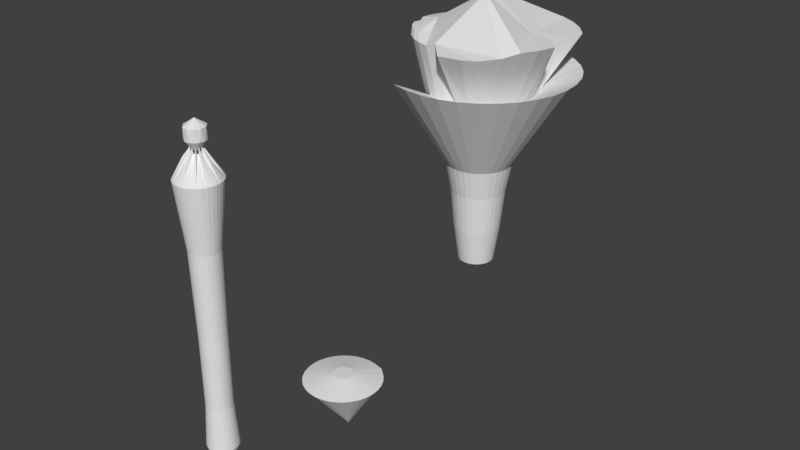 # Source: Relics.blend  (saved by Blender 2.79.0; exported with 4.5.12 LTS)
import bpy
from mathutils import Matrix  # noqa: F401  (used for matrix-valued properties, if any)

bpy.ops.wm.read_factory_settings(use_empty=True)
scene = bpy.context.scene
scene.name = 'Scene'

# ---- collections
col_collection_1 = bpy.data.collections.new('Collection 1'); scene.collection.children.link(col_collection_1)

# ---- world
world_world = bpy.data.worlds.new('World'); scene.world = world_world
world_world.color = (0.05088, 0.05088, 0.05088)
world_world.use_sun_shadow = False
world_world.sun_shadow_jitter_overblur = 0.0
world_world.cycles.sampling_method = 'MANUAL'

# ---- meshes
me_sphere_004 = bpy.data.meshes.new('Sphere.004')
me_sphere_004.from_pydata([(-0.03276, 0.7253, -4.197), (-0.07849, 0.7114, -4.197), (-0.1206, 0.6889, -4.197), (-0.1576, 0.6586, -4.197), (-0.1879, 0.6216, -4.197), (-0.2104, 0.5795, -4.197), (-0.2243, 0.5338, -4.197), (-0.229, 0.4862, -4.197), (-0.2243, 0.4387, -4.197), (-0.2104, 0.3929, -4.197), (-0.1879, 0.3508, -4.197), (-0.1576, 0.3138, -4.197), (-0.1206, 0.2835, -4.197), (-0.07849, 0.261, -4.197), (-0.03276, 0.2471, -4.197), (0.01479, 0.2424, -4.197), (0.06235, 0.2471, -4.197), (0.1081, 0.261, -4.197), (0.1502, 0.2835, -4.197), (0.1872, 0.3138, -4.197), (0.2175, 0.3508, -4.197), (0.24, 0.3929, -4.197), (0.2539, 0.4387, -4.197), (0.2586, 0.4862, -4.197), (0.2539, 0.5338, -4.197), (0.24, 0.5795, -4.197), (0.2175, 0.6216, -4.197), (0.1928, 0.6642, -4.195), (0.1414, 0.7058, -4.199), (0.06235, 0.7253, -4.197), (0.01479, 0.73, -4.197), (0.146, 0.4807, -5.551), (0.005022, 1.435, -4.352), (-0.1806, 1.416, -4.352), (-0.359, 1.362, -4.352), (-0.5235, 1.274, -4.352), (-0.6676, 1.156, -4.352), (-0.7859, 1.012, -4.352), (-0.8739, 0.8474, -4.352), (-0.928, 0.669, -4.352), (-0.9463, 0.4834, -4.352), (-0.928, 0.2978, -4.352), (-0.8739, 0.1193, -4.352), (-0.7859, -0.04512, -4.352), (-0.6676, -0.1893, -4.352), (-0.5235, -0.3076, -4.352), (-0.359, -0.3955, -4.352), (-0.1806, -0.4496, -4.352), (0.005022, -0.4679, -4.352), (0.1906, -0.4496, -4.352), (0.3691, -0.3955, -4.352), (0.5335, -0.3076, -4.352), (0.6777, -0.1893, -4.352), (0.796, -0.04512, -4.352), (0.8839, 0.1193, -4.352), (0.938, 0.2978, -4.352), (0.9563, 0.4834, -4.352), (0.938, 0.669, -4.352), (0.8839, 0.8474, -4.352), (0.796, 1.012, -4.352), (0.6777, 1.156, -4.352), (0.4339, 1.362, -4.352), (0.1906, 1.416, -4.352)], [], [(30, 29, 28, 27, 26, 25, 24, 23, 22, 21, 20, 19, 18, 17, 16, 15, 14, 13, 12, 11, 10, 9, 8, 7, 6, 5, 4, 3, 2, 1, 0), (15, 16, 49, 48), (14, 15, 48, 47), (13, 14, 47, 46), (12, 13, 46, 45), (11, 12, 45, 44), (10, 11, 44, 43), (16, 17, 50, 49), (17, 18, 51, 50), (18, 19, 52, 51), (19, 20, 53, 52), (20, 21, 54, 53), (21, 22, 55, 54), (22, 23, 56, 55), (23, 24, 57, 56), (24, 25, 58, 57), (25, 26, 59, 58), (26, 27, 60, 59), (9, 10, 43, 42), (8, 9, 42, 41), (7, 8, 41, 40), (6, 7, 40, 39), (6, 39, 38, 5), (4, 5, 38, 37), (4, 37, 36, 3), (3, 36, 35, 2), (2, 35, 34, 1), (1, 34, 33, 0), (0, 33, 32, 30), (30, 32, 62, 29), (29, 62, 61, 28), (60, 27, 28, 61), (31, 59, 60), (31, 58, 59), (31, 57, 58), (31, 56, 57), (31, 55, 56), (31, 54, 55), (31, 53, 54), (31, 52, 53), (31, 51, 52), (31, 50, 51), (31, 49, 50), (31, 48, 49), (31, 47, 48), (31, 46, 47), (31, 45, 46), (31, 44, 45), (31, 43, 44), (31, 42, 43), (31, 41, 42), (31, 40, 41), (31, 39, 40), (31, 38, 39), (31, 37, 38), (31, 36, 37), (31, 35, 36), (31, 34, 35), (31, 33, 34), (31, 32, 33), (31, 62, 32), (31, 61, 62), (61, 31, 60)])
_uv = me_sphere_004.uv_layers.new(name='UVMap')
_uv.uv.foreach_set('vector', [0.5084, 0.5724, 0.5044, 0.582, 0.4955, 0.5973, 0.4834, 0.6054, 0.473, 0.6078, 0.4628, 0.6099, 0.4524, 0.6099, 0.4421, 0.6078, 0.4325, 0.6038, 0.4239, 0.5981, 0.4165, 0.5907, 0.4107, 0.582, 0.4067, 0.5724, 0.4047, 0.5622, 0.4047, 0.5518, 0.4067, 0.5415, 0.4107, 0.5319, 0.4165, 0.5233, 0.4239, 0.5159, 0.4325, 0.5101, 0.4421, 0.5061, 0.4524, 0.5041, 0.4628, 0.5041, 0.473, 0.5061, 0.4826, 0.5101, 0.4913, 0.5159, 0.4987, 0.5233, 0.5044, 0.5319, 0.5084, 0.5415, 0.5105, 0.5518, 0.5105, 0.5622, 0.8195, 0.4848, 0.8084, 0.4838, 0.8095, 0.3257, 0.8486, 0.3259, 0.8304, 0.4877, 0.8195, 0.4848, 0.8486, 0.3259, 0.8909, 0.3278, 0.4736, 0.5007, 0.4628, 0.5036, 0.4047, 0.3438, 0.4463, 0.3413, 0.4848, 0.4997, 0.4736, 0.5007, 0.4463, 0.3413, 0.4851, 0.3402, 0.4959, 0.5007, 0.4848, 0.4997, 0.4851, 0.3402, 0.5242, 0.3404, 0.5068, 0.5036, 0.4959, 0.5007, 0.5242, 0.3404, 0.5664, 0.342, 0.8084, 0.4838, 0.7972, 0.4848, 0.7707, 0.3268, 0.8095, 0.3257, 0.7972, 0.4848, 0.7864, 0.4877, 0.7291, 0.3296, 0.7707, 0.3268, 0.3304, 0.4749, 0.3194, 0.4711, 0.3607, 0.3124, 0.4042, 0.3153, 0.3194, 0.4711, 0.3083, 0.4692, 0.3217, 0.3115, 0.3607, 0.3124, 0.3083, 0.4692, 0.297, 0.4692, 0.2841, 0.3119, 0.3217, 0.3115, 0.297, 0.4692, 0.2856, 0.471, 0.2453, 0.3139, 0.2841, 0.3119, 0.2856, 0.471, 0.2747, 0.4749, 0.2022, 0.3178, 0.2453, 0.3139, 0.644, 0.9672, 0.6331, 0.9651, 0.6475, 0.8096, 0.6884, 0.8113, 0.6331, 0.9651, 0.6221, 0.9652, 0.608, 0.8095, 0.6475, 0.8096, 0.6221, 0.9652, 0.6112, 0.9672, 0.5669, 0.8111, 0.608, 0.8095, 0.3074, 0.9595, 0.2967, 0.9549, 0.3226, 0.7982, 0.3646, 0.8011, 0.7845, 0.9978, 0.7739, 0.9998, 0.7291, 0.8401, 0.7701, 0.8386, 0.7955, 0.9978, 0.7845, 0.9978, 0.7701, 0.8386, 0.8096, 0.8384, 0.8062, 0.9998, 0.7955, 0.9978, 0.8096, 0.8384, 0.8508, 0.8398, 0.08468, 0.5077, 0.07369, 0.5115, 0.0002355, 0.3481, 0.04363, 0.3459, 0.08468, 0.5077, 0.04363, 0.3459, 0.08257, 0.3453, 0.09586, 0.5058, 0.1072, 0.5058, 0.09586, 0.5058, 0.08257, 0.3453, 0.1201, 0.3458, 0.1072, 0.5058, 0.1201, 0.3458, 0.1588, 0.3475, 0.1186, 0.5077, 0.1186, 0.5077, 0.1588, 0.3475, 0.2017, 0.3507, 0.1295, 0.5115, 0.6273, 0.4954, 0.5669, 0.3357, 0.6092, 0.334, 0.6382, 0.4925, 0.6382, 0.4925, 0.6092, 0.334, 0.6483, 0.3338, 0.6493, 0.4915, 0.6493, 0.4915, 0.6483, 0.3338, 0.6871, 0.3349, 0.6605, 0.4925, 0.6605, 0.4925, 0.6871, 0.3349, 0.7286, 0.3376, 0.6713, 0.4954, 0.2625, 0.9595, 0.2022, 0.7992, 0.2582, 0.7957, 0.281, 0.9536, 0.3226, 0.7982, 0.2967, 0.9549, 0.281, 0.9536, 0.2582, 0.7957, 0.314, 0.4754, 0.3646, 0.8011, 0.3226, 0.7982, 0.6374, 0.4959, 0.608, 0.8095, 0.5669, 0.8111, 0.6374, 0.4959, 0.6475, 0.8096, 0.608, 0.8095, 0.6374, 0.4959, 0.6884, 0.8113, 0.6475, 0.8096, 0.2866, 0.0002355, 0.2453, 0.3139, 0.2022, 0.3178, 0.2866, 0.0002355, 0.2841, 0.3119, 0.2453, 0.3139, 0.2866, 0.0002355, 0.3217, 0.3115, 0.2841, 0.3119, 0.2866, 0.0002355, 0.3607, 0.3124, 0.3217, 0.3115, 0.2866, 0.0002355, 0.4042, 0.3153, 0.3607, 0.3124, 0.7781, 0.0002355, 0.7707, 0.3268, 0.7291, 0.3296, 0.7781, 0.0002355, 0.8095, 0.3257, 0.7707, 0.3268, 0.7781, 0.0002355, 0.8486, 0.3259, 0.8095, 0.3257, 0.7781, 0.0002355, 0.8909, 0.3278, 0.8486, 0.3259, 0.4573, 0.0002355, 0.4463, 0.3413, 0.4047, 0.3438, 0.4573, 0.0002355, 0.4851, 0.3402, 0.4463, 0.3413, 0.4573, 0.0002355, 0.5242, 0.3404, 0.4851, 0.3402, 0.4573, 0.0002355, 0.5664, 0.342, 0.5242, 0.3404, 0.7798, 0.4882, 0.7701, 0.8386, 0.7291, 0.8401, 0.7798, 0.4882, 0.8096, 0.8384, 0.7701, 0.8386, 0.7798, 0.4882, 0.8508, 0.8398, 0.8096, 0.8384, 0.1186, 0.0002355, 0.04363, 0.3459, 0.0002355, 0.3481, 0.1186, 0.0002355, 0.08257, 0.3453, 0.04363, 0.3459, 0.1186, 0.0002355, 0.1201, 0.3458, 0.08257, 0.3453, 0.1186, 0.0002355, 0.1588, 0.3475, 0.1201, 0.3458, 0.1186, 0.0002355, 0.2017, 0.3507, 0.1588, 0.3475, 0.6799, 0.0002355, 0.6092, 0.334, 0.5669, 0.3357, 0.6799, 0.0002355, 0.6483, 0.3338, 0.6092, 0.334, 0.6799, 0.0002355, 0.6871, 0.3349, 0.6483, 0.3338, 0.6799, 0.0002355, 0.7286, 0.3376, 0.6871, 0.3349, 0.314, 0.4754, 0.2582, 0.7957, 0.2022, 0.7992, 0.2582, 0.7957, 0.314, 0.4754, 0.3226, 0.7982])
me_sphere_004.use_remesh_preserve_volume = False
me_sphere_004.use_remesh_preserve_attributes = False
me_sphere_004.use_mirror_vertex_groups = False
me_sphere_004.update()
me_sphere_003 = bpy.data.meshes.new('Sphere.003')
me_sphere_003.from_pydata([(0.05353, -4.496, 3.762), (0.09669, -4.509, 3.501), (0.1365, -4.53, 3.762), (0.1713, -4.559, 3.501), (0.1999, -4.594, 3.501), (0.2212, -4.633, 3.762), (0.2343, -4.677, 3.501), (0.2387, -4.721, 3.501), (0.2343, -4.766, 3.762), (0.2212, -4.81, 3.501), (0.1999, -4.849, 3.501), (0.1713, -4.884, 3.762), (0.1365, -4.913, 3.501), (0.09669, -4.934, 3.501), (0.05353, -4.947, 3.762), (0.008649, -4.952, 3.501), (-0.03623, -4.947, 3.501), (-0.07939, -4.934, 3.762), (-0.154, -4.884, 3.501), (-0.1826, -4.849, 3.501), (-0.2039, -4.81, 3.762), (-0.217, -4.766, 3.501), (-0.2214, -4.721, 3.501), (-0.217, -4.677, 3.762), (-0.2039, -4.633, 3.501), (-0.1826, -4.594, 3.501), (-0.154, -4.559, 3.762), (-0.1192, -4.53, 3.501), (-0.07939, -4.509, 3.501), (-0.03623, -4.496, 3.762), (0.008649, -4.491, 3.501), (0.0002423, -4.711, 3.909), (0.008649, -4.727, 3.202)], [], [(31, 14, 11), (31, 11, 8), (31, 8, 5), (31, 5, 2), (31, 2, 0), (31, 0, 29), (31, 29, 26), (31, 26, 23), (31, 23, 20), (31, 20, 17), (31, 17, 14), (21, 20, 23, 22), (18, 17, 20, 19), (15, 14, 17, 16), (12, 11, 14, 13), (9, 8, 11, 10), (6, 5, 8, 7), (2, 5, 4, 3), (1, 0, 2), (30, 29, 0), (27, 26, 29, 28), (24, 23, 26, 25), (32, 1, 30), (32, 30, 28), (28, 32, 27), (32, 25, 27), (24, 25, 32), (32, 22, 24), (21, 22, 32), (32, 19, 21), (18, 19, 32), (32, 16, 18), (15, 16, 32), (32, 13, 15), (12, 13, 32), (32, 10, 12), (9, 10, 32), (32, 7, 9), (7, 32, 6), (32, 4, 6), (32, 3, 1), (3, 4, 32), (17, 18, 16), (14, 15, 13), (11, 12, 10), (8, 9, 7), (4, 5, 6), (2, 3, 1), (1, 30, 0), (28, 29, 30), (26, 27, 25), (23, 24, 22), (20, 21, 19)])
_uv = me_sphere_003.uv_layers.new(name='UVMap')
_uv.uv.foreach_set('vector', [0.4563, 0.2163, 0.5573, 0.0216, 0.6357, 0.08867, 0.4563, 0.2163, 0.6357, 0.08867, 0.6722, 0.1852, 0.8373, 0.497, 0.6568, 0.3746, 0.7361, 0.3086, 0.8373, 0.497, 0.7361, 0.3086, 0.8373, 0.2883, 0.1416, 0.4978, 0.3104, 0.6205, 0.2587, 0.6668, 0.1416, 0.4978, 0.2587, 0.6668, 0.1949, 0.6941, 0.1416, 0.4978, 0.1949, 0.6941, 0.09176, 0.6941, 0.1416, 0.4978, 0.09176, 0.6941, 0.0004262, 0.6461, 0.9087, 0.2096, 0.81, 0.03031, 0.9087, 0.0004262, 0.2096, 0.8257, 0.0004262, 0.8257, 0.03781, 0.6949, 0.4563, 0.2163, 0.4563, 0.0004262, 0.5573, 0.0216, 0.8601, 0.4979, 0.8943, 0.6993, 0.7911, 0.6993, 0.8253, 0.4979, 0.7411, 0.0004262, 0.8091, 0.2022, 0.6731, 0.2022, 0.7062, 0.0005985, 0.4144, 0.2953, 0.4495, 0.4965, 0.3464, 0.497, 0.3795, 0.2955, 0.5186, 0.2951, 0.5527, 0.4965, 0.4495, 0.4965, 0.4837, 0.2951, 0.6228, 0.2955, 0.6559, 0.497, 0.5527, 0.4965, 0.5879, 0.2953, 0.4149, 0.4979, 0.4495, 0.6992, 0.3464, 0.6994, 0.38, 0.498, 0.5527, 0.6994, 0.4495, 0.6992, 0.4842, 0.4979, 0.5191, 0.498, 0.3114, 0.4965, 0.2762, 0.2953, 0.3455, 0.2951, 0.2421, 0.4967, 0.2068, 0.2955, 0.2762, 0.2953, 0.1379, 0.497, 0.1036, 0.2956, 0.2068, 0.2955, 0.1727, 0.4969, 0.03369, 0.4967, 0.0004262, 0.2951, 0.1036, 0.2956, 0.06854, 0.4968, 0.2379, 0.0004262, 0.2379, 0.2943, 0.169, 0.2863, 0.2379, 0.0004262, 0.169, 0.2863, 0.1041, 0.262, 0.1041, 0.262, 0.2379, 0.0004262, 0.07417, 0.2441, 0.2379, 0.0004262, 0.02205, 0.1984, 0.07417, 0.2441, 0.0004262, 0.171, 0.02205, 0.1984, 0.2379, 0.0004262, 0.9485, 0.0004262, 0.9789, 0.2903, 0.9096, 0.2903, 0.5206, 0.9909, 0.4858, 0.9909, 0.5074, 0.7003, 0.385, 0.7003, 0.4157, 0.9886, 0.3464, 0.9886, 0.9996, 0.7853, 0.9648, 0.7878, 0.9648, 0.4979, 0.6889, 0.4979, 0.7903, 0.7683, 0.6889, 0.7874, 0.2735, 0.2871, 0.2388, 0.2893, 0.2388, 0.0004262, 0.2388, 0.0004262, 0.3409, 0.2708, 0.2735, 0.2871, 0.3728, 0.2567, 0.3409, 0.2708, 0.2388, 0.0004262, 0.2388, 0.0004262, 0.4304, 0.218, 0.3728, 0.2567, 0.4554, 0.1938, 0.4304, 0.218, 0.2388, 0.0004262, 0.8216, 0.7001, 0.8605, 0.9889, 0.7911, 0.9889, 0.5536, 0.7893, 0.5536, 0.4979, 0.5884, 0.7877, 0.5536, 0.4979, 0.656, 0.7723, 0.5884, 0.7877, 0.8952, 0.4979, 0.964, 0.783, 0.8952, 0.7917, 0.688, 0.7585, 0.656, 0.7723, 0.5536, 0.4979, 0.2795, 0.8963, 0.2105, 0.6949, 0.3136, 0.6949, 0.4495, 0.4965, 0.4144, 0.2953, 0.4837, 0.2951, 0.5527, 0.4965, 0.5186, 0.2951, 0.5879, 0.2953, 0.6889, 0.9926, 0.6889, 0.7883, 0.7572, 0.8001, 0.4842, 0.4979, 0.4495, 0.6992, 0.4149, 0.4979, 0.9065, 0.4926, 0.8382, 0.3001, 0.9065, 0.2883, 0.3114, 0.4965, 0.2421, 0.4967, 0.2762, 0.2953, 0.1727, 0.4969, 0.2068, 0.2955, 0.2421, 0.4967, 0.1036, 0.2956, 0.1379, 0.497, 0.06854, 0.4968, 0.4849, 0.9046, 0.4166, 0.7121, 0.4849, 0.7003, 0.9779, 0.4954, 0.9096, 0.3029, 0.9779, 0.2911])
me_sphere_003.use_remesh_preserve_volume = False
me_sphere_003.use_remesh_preserve_attributes = False
me_sphere_003.use_mirror_vertex_groups = False
me_sphere_003.update()
me_sphere_002 = bpy.data.meshes.new('Sphere.002')
me_sphere_002.from_pydata([(0.0662, -4.398, 1.243), (0.08296, -4.36, -3.342), (0.1299, -4.417, 1.243), (0.1503, -4.38, -3.342), (0.1885, -4.448, 1.243), (0.2124, -4.413, -3.342), (0.24, -4.491, 1.243), (0.2668, -4.458, -3.342), (0.2822, -4.542, 1.243), (0.3114, -4.512, -3.342), (0.3135, -4.601, 1.243), (0.3446, -4.574, -3.342), (0.3328, -4.664, 1.243), (0.365, -4.642, -3.342), (0.3393, -4.731, 1.243), (0.3719, -4.712, -3.342), (0.3328, -4.797, 1.243), (0.365, -4.782, -3.342), (0.3135, -4.86, 1.243), (0.3446, -4.849, -3.342), (0.2822, -4.919, 1.243), (0.3114, -4.911, -3.342), (0.24, -4.97, 1.243), (0.2668, -4.966, -3.342), (0.1885, -5.013, 1.243), (0.2124, -5.01, -3.342), (-1.589e-07, -4.731, -4.43), (0.1299, -5.044, 1.243), (0.1503, -5.043, -3.342), (0.0662, -5.063, 1.243), (0.08296, -5.064, -3.342), (5.932e-08, -5.07, 1.243), (0.01292, -5.071, -3.342), (-0.0662, -5.063, 1.243), (-0.05713, -5.064, -3.342), (-0.1299, -5.044, 1.243), (-0.1245, -5.043, -3.342), (-0.1885, -5.013, 1.243), (-0.1865, -5.01, -3.342), (-0.24, -4.97, 1.243), (-0.241, -4.966, -3.342), (-0.2822, -4.919, 1.243), (-0.2856, -4.911, -3.342), (-0.3135, -4.86, 1.243), (-0.3188, -4.849, -3.342), (-0.3328, -4.797, 1.243), (-0.3392, -4.782, -3.342), (-0.3393, -4.731, 1.243), (-0.3461, -4.712, -3.342), (-0.3328, -4.664, 1.243), (-0.3392, -4.642, -3.342), (-0.3135, -4.601, 1.243), (-0.3188, -4.574, -3.342), (-0.2822, -4.542, 1.243), (-0.2856, -4.512, -3.342), (-0.24, -4.491, 1.243), (-0.241, -4.458, -3.342), (-0.1885, -4.448, 1.243), (-0.1865, -4.413, -3.342), (-0.1299, -4.417, 1.243), (-0.1245, -4.38, -3.342), (-0.0662, -4.398, 1.243), (-0.05713, -4.36, -3.342), (1.254e-07, -4.391, 1.243), (0.01292, -4.353, -3.342), (0.09842, -4.236, 2.724), (0.1931, -4.264, 2.724), (0.2803, -4.311, 2.724), (0.3567, -4.374, 2.724), (0.4195, -4.45, 2.724), (0.4661, -4.537, 2.724), (0.4948, -4.632, 2.724), (0.5045, -4.731, 2.724), (0.4948, -4.829, 2.724), (0.4661, -4.924, 2.724), (0.4195, -5.011, 2.724), (0.3567, -5.087, 2.724), (0.2803, -5.15, 2.724), (0.1931, -5.197, 2.724), (0.09842, -5.225, 2.724), (2.856e-08, -5.235, 2.724), (-0.09842, -5.225, 2.724), (-0.1931, -5.197, 2.724), (-0.2803, -5.15, 2.724), (-0.3567, -5.087, 2.724), (-0.4195, -5.011, 2.724), (-0.4661, -4.924, 2.724), (-0.4948, -4.829, 2.724), (-0.5045, -4.731, 2.724), (-0.4948, -4.632, 2.724), (-0.4661, -4.537, 2.724), (-0.4195, -4.45, 2.724), (-0.3567, -4.374, 2.724), (-0.2803, -4.311, 2.724), (-0.1931, -4.264, 2.724), (-0.09842, -4.236, 2.724), (1.268e-07, -4.226, 2.724), (0.025, -4.614, 3.372), (0.04658, -4.62, 3.242), (0.06647, -4.631, 3.372), (0.0839, -4.645, 3.242), (0.0982, -4.663, 3.242), (0.1088, -4.683, 3.372), (0.1154, -4.704, 3.242), (0.1176, -4.727, 3.242), (0.1154, -4.749, 3.372), (0.1088, -4.771, 3.242), (0.0982, -4.791, 3.242), (0.0839, -4.808, 3.372), (0.06647, -4.822, 3.242), (0.04658, -4.833, 3.242), (0.025, -4.839, 3.372), (0.002565, -4.842, 3.242), (-0.01987, -4.839, 3.242), (-0.04145, -4.833, 3.372), (-0.1434, -4.945, 3.184), (-0.07877, -4.808, 3.242), (-0.09307, -4.791, 3.242), (-0.1037, -4.771, 3.372), (-0.1102, -4.749, 3.242), (-0.1125, -4.727, 3.242), (-0.1102, -4.704, 3.372), (-0.1037, -4.683, 3.242), (-0.09307, -4.663, 3.242), (-0.07877, -4.645, 3.372), (-0.06134, -4.631, 3.242), (-0.04145, -4.62, 3.242), (-0.01987, -4.614, 3.372), (0.002565, -4.612, 3.242), (0.0653, -4.425, -0.6786), (0.1219, -4.442, -0.6786), (0.174, -4.47, -0.6786), (0.2197, -4.508, -0.6786), (0.2572, -4.554, -0.6786), (0.2851, -4.606, -0.6786), (0.3023, -4.662, -0.6786), (0.3081, -4.721, -0.6786), (0.3023, -4.78, -0.6786), (0.2851, -4.837, -0.6786), (0.2572, -4.889, -0.6786), (0.2197, -4.934, -0.6786), (0.174, -4.972, -0.6786), (0.1219, -5.0, -0.6786), (0.0653, -5.017, -0.6786), (0.006458, -5.023, -0.6786), (-0.05239, -5.017, -0.6786), (-0.109, -5.0, -0.6786), (-0.1611, -4.972, -0.6786), (-0.2068, -4.934, -0.6786), (-0.2443, -4.889, -0.6786), (-0.2722, -4.837, -0.6786), (-0.2894, -4.78, -0.6786), (-0.2952, -4.721, -0.6786), (-0.2894, -4.662, -0.6786), (-0.2722, -4.606, -0.6786), (-0.2443, -4.554, -0.6786), (-0.2068, -4.508, -0.6786), (-0.1611, -4.47, -0.6786), (-0.109, -4.442, -0.6786), (-0.05239, -4.425, -0.6786), (0.006458, -4.419, -0.6786), (0.06744, -4.426, -2.352), (0.123, -4.443, -2.352), (0.1741, -4.47, -2.352), (0.219, -4.507, -2.352), (0.2558, -4.552, -2.352), (0.2832, -4.603, -2.352), (0.3, -4.659, -2.352), (0.3057, -4.716, -2.352), (0.3, -4.774, -2.352), (0.2832, -4.83, -2.352), (0.2558, -4.881, -2.352), (0.219, -4.926, -2.352), (0.1741, -4.963, -2.352), (0.123, -4.99, -2.352), (0.06744, -5.007, -2.352), (0.009688, -5.012, -2.352), (-0.04806, -5.007, -2.352), (-0.1036, -4.99, -2.352), (-0.1548, -4.963, -2.352), (-0.1996, -4.926, -2.352), (-0.2364, -4.881, -2.352), (-0.2638, -4.83, -2.352), (-0.2806, -4.774, -2.352), (-0.2863, -4.716, -2.352), (-0.2806, -4.659, -2.352), (-0.2638, -4.603, -2.352), (-0.2364, -4.552, -2.352), (-0.1996, -4.507, -2.352), (-0.1548, -4.47, -2.352), (-0.1036, -4.443, -2.352), (-0.04806, -4.426, -2.352), (0.009688, -4.42, -2.352)], [], [(160, 63, 0, 129), (26, 64, 1), (129, 0, 2, 130), (26, 1, 3), (130, 2, 4, 131), (26, 3, 5), (131, 4, 6, 132), (26, 5, 7), (132, 6, 8, 133), (26, 7, 9), (133, 8, 10, 134), (26, 9, 11), (134, 10, 12, 135), (26, 11, 13), (135, 12, 14, 136), (26, 13, 15), (136, 14, 16, 137), (26, 15, 17), (26, 17, 19), (137, 16, 18, 138), (138, 18, 20, 139), (26, 19, 21), (139, 20, 22, 140), (26, 21, 23), (140, 22, 24, 141), (26, 23, 25), (141, 24, 27, 142), (26, 25, 28), (142, 27, 29, 143), (26, 28, 30), (143, 29, 31, 144), (26, 30, 32), (144, 31, 33, 145), (26, 32, 34), (145, 33, 35, 146), (26, 34, 36), (146, 35, 37, 147), (26, 36, 38), (147, 37, 39, 148), (26, 38, 40), (26, 40, 42), (148, 39, 41, 149), (149, 41, 43, 150), (26, 42, 44), (26, 44, 46), (150, 43, 45, 151), (151, 45, 47, 152), (26, 46, 48), (152, 47, 49, 153), (26, 48, 50), (153, 49, 51, 154), (26, 50, 52), (154, 51, 53, 155), (26, 52, 54), (155, 53, 55, 156), (26, 54, 56), (156, 55, 57, 157), (26, 56, 58), (157, 57, 59, 158), (26, 58, 60), (158, 59, 61, 159), (26, 60, 62), (159, 61, 63, 160), (26, 62, 64), (41, 39, 84, 85), (59, 57, 93, 94), (14, 12, 71, 72), (33, 31, 80, 81), (51, 49, 89, 90), (6, 4, 67, 68), (24, 22, 76, 77), (43, 41, 85, 86), (61, 59, 94, 95), (16, 14, 72, 73), (35, 33, 81, 82), (53, 51, 90, 91), (8, 6, 68, 69), (27, 24, 77, 78), (45, 43, 86, 87), (63, 61, 95, 96), (18, 16, 73, 74), (55, 53, 91, 92), (37, 35, 82, 83), (10, 8, 69, 70), (29, 27, 78, 79), (47, 45, 87, 88), (2, 0, 65, 66), (20, 18, 74, 75), (39, 37, 83, 84), (57, 55, 92, 93), (12, 10, 70, 71), (0, 63, 96, 65), (31, 29, 79, 80), (49, 47, 88, 89), (4, 2, 66, 67), (22, 20, 75, 76), (92, 91, 123, 124), (79, 78, 110, 111), (66, 65, 97, 98), (93, 92, 124, 125), (80, 79, 111, 112), (67, 66, 98, 99), (94, 93, 125, 126), (81, 80, 112, 113), (68, 67, 99, 100), (95, 94, 126, 127), (82, 81, 113, 114), (69, 68, 100, 101), (96, 95, 127, 128), (83, 82, 114, 115), (70, 69, 101, 102), (65, 96, 128, 97), (84, 83, 115, 116), (71, 70, 102, 103), (85, 84, 116, 117), (72, 71, 103, 104), (86, 85, 117, 118), (73, 72, 104, 105), (87, 86, 118, 119), (74, 73, 105, 106), (88, 87, 119, 120), (75, 74, 106, 107), (89, 88, 120, 121), (76, 75, 107, 108), (90, 89, 121, 122), (77, 76, 108, 109), (91, 90, 122, 123), (78, 77, 109, 110), (114, 116, 115), (191, 159, 160, 192), (190, 158, 159, 191), (189, 157, 158, 190), (188, 156, 157, 189), (187, 155, 156, 188), (186, 154, 155, 187), (185, 153, 154, 186), (184, 152, 153, 185), (183, 151, 152, 184), (182, 150, 151, 183), (181, 149, 150, 182), (180, 148, 149, 181), (179, 147, 148, 180), (178, 146, 147, 179), (177, 145, 146, 178), (176, 144, 145, 177), (175, 143, 144, 176), (174, 142, 143, 175), (173, 141, 142, 174), (172, 140, 141, 173), (171, 139, 140, 172), (170, 138, 139, 171), (169, 137, 138, 170), (168, 136, 137, 169), (167, 135, 136, 168), (166, 134, 135, 167), (165, 133, 134, 166), (164, 132, 133, 165), (163, 131, 132, 164), (162, 130, 131, 163), (161, 129, 130, 162), (192, 160, 129, 161), (21, 19, 170, 171), (19, 17, 169, 170), (25, 23, 172, 173), (23, 21, 171, 172), (28, 25, 173, 174), (30, 28, 174, 175), (32, 30, 175, 176), (34, 32, 176, 177), (36, 34, 177, 178), (38, 36, 178, 179), (40, 38, 179, 180), (42, 40, 180, 181), (44, 42, 181, 182), (46, 44, 182, 183), (48, 46, 183, 184), (50, 48, 184, 185), (52, 50, 185, 186), (17, 15, 168, 169), (15, 13, 167, 168), (13, 11, 166, 167), (11, 9, 165, 166), (9, 7, 164, 165), (7, 5, 163, 164), (5, 3, 162, 163), (3, 1, 161, 162), (1, 64, 192, 161), (64, 62, 191, 192), (62, 60, 190, 191), (60, 58, 189, 190), (58, 56, 188, 189), (56, 54, 187, 188), (54, 52, 186, 187)])
_uv = me_sphere_002.uv_layers.new(name='UVMap')
_uv.uv.foreach_set('vector', [0.9103, 0.000528, 0.9133, 0.3948, 0.8996, 0.3949, 0.8981, 0.0005615, 0.2295, 0.3092, 0.2726, 0.5416, 0.2583, 0.5439, 0.8981, 0.0005615, 0.8996, 0.3949, 0.886, 0.3949, 0.886, 0.0005612, 0.2295, 0.3092, 0.2583, 0.5439, 0.2439, 0.5453, 0.886, 0.0005612, 0.886, 0.3949, 0.8723, 0.3948, 0.8739, 0.0005281, 0.2295, 0.3092, 0.2439, 0.5453, 0.2295, 0.5458, 0.8071, 0.000528, 0.8093, 0.3948, 0.7957, 0.3949, 0.795, 0.0005782, 0.9714, 0.000528, 0.9714, 0.2371, 0.957, 0.2367, 0.795, 0.0005782, 0.7957, 0.3949, 0.782, 0.3949, 0.7829, 0.0005955, 0.9714, 0.000528, 0.957, 0.2367, 0.9426, 0.2353, 0.7829, 0.0005955, 0.782, 0.3949, 0.7684, 0.3949, 0.7707, 0.0005792, 0.9714, 0.000528, 0.9426, 0.2353, 0.9284, 0.2329, 0.7707, 0.0005792, 0.7684, 0.3949, 0.7547, 0.3948, 0.7586, 0.0005281, 0.9714, 0.000528, 0.9284, 0.2329, 0.9143, 0.2297, 0.4755, 0.0005282, 0.4787, 0.3948, 0.465, 0.395, 0.4634, 0.0006572, 0.382, 0.3963, 0.382, 0.6325, 0.3676, 0.6319, 0.4634, 0.0006572, 0.465, 0.395, 0.4514, 0.3951, 0.4512, 0.0007474, 0.382, 0.3963, 0.3676, 0.6319, 0.3533, 0.6303, 0.382, 0.3963, 0.3533, 0.6303, 0.339, 0.6278, 0.4512, 0.0007474, 0.4514, 0.3951, 0.4377, 0.3951, 0.4391, 0.0007966, 0.4391, 0.0007966, 0.4377, 0.3951, 0.4241, 0.3952, 0.427, 0.000802, 0.382, 0.3963, 0.339, 0.6278, 0.325, 0.6245, 0.427, 0.000802, 0.4241, 0.3952, 0.4104, 0.3951, 0.4148, 0.0007609, 0.382, 0.3963, 0.325, 0.6245, 0.3112, 0.6203, 0.4148, 0.0007609, 0.4104, 0.3951, 0.3967, 0.395, 0.4027, 0.0006704, 0.382, 0.3963, 0.3112, 0.6203, 0.2976, 0.6152, 0.4027, 0.0006704, 0.3967, 0.395, 0.3831, 0.3948, 0.3906, 0.000528, 0.382, 0.3963, 0.2976, 0.6152, 0.2844, 0.6094, 0.3774, 0.000528, 0.382, 0.3949, 0.3684, 0.3951, 0.3653, 0.0007042, 0.6854, 0.3961, 0.7836, 0.6089, 0.7702, 0.6144, 0.3653, 0.0007042, 0.3684, 0.3951, 0.3547, 0.3952, 0.3531, 0.0008238, 0.6854, 0.3961, 0.7702, 0.6144, 0.7565, 0.619, 0.3531, 0.0008238, 0.3547, 0.3952, 0.3411, 0.3953, 0.341, 0.0008851, 0.6854, 0.3961, 0.7565, 0.619, 0.7426, 0.6228, 0.341, 0.0008851, 0.3411, 0.3953, 0.3274, 0.3953, 0.3289, 0.0008867, 0.6854, 0.3961, 0.7426, 0.6228, 0.7285, 0.6258, 0.3289, 0.0008867, 0.3274, 0.3953, 0.3138, 0.3952, 0.3167, 0.0008279, 0.6854, 0.3961, 0.7285, 0.6258, 0.7142, 0.628, 0.3167, 0.0008279, 0.3138, 0.3952, 0.3001, 0.3951, 0.3046, 0.0007083, 0.6854, 0.3961, 0.7142, 0.628, 0.6998, 0.6294, 0.6854, 0.3961, 0.6998, 0.6294, 0.6854, 0.6299, 0.3046, 0.0007083, 0.3001, 0.3951, 0.2865, 0.3949, 0.2925, 0.000528, 0.7481, 0.000528, 0.7537, 0.3949, 0.74, 0.395, 0.736, 0.0006412, 0.9176, 0.3961, 0.9176, 0.6299, 0.9032, 0.6296, 0.9176, 0.3961, 0.9032, 0.6296, 0.8888, 0.6284, 0.736, 0.0006412, 0.74, 0.395, 0.7264, 0.3951, 0.7239, 0.000696, 0.7239, 0.000696, 0.7264, 0.3951, 0.7127, 0.3951, 0.7117, 0.0006939, 0.9176, 0.3961, 0.8888, 0.6284, 0.8745, 0.6264, 0.7117, 0.0006939, 0.7127, 0.3951, 0.6991, 0.395, 0.6996, 0.0006371, 0.9176, 0.3961, 0.8745, 0.6264, 0.8603, 0.6236, 0.6996, 0.0006371, 0.6991, 0.395, 0.6854, 0.3949, 0.6875, 0.000528, 0.9176, 0.3961, 0.8603, 0.6236, 0.8464, 0.6199, 0.6777, 0.000528, 0.6843, 0.3948, 0.6707, 0.395, 0.6656, 0.0006363, 0.000528, 0.6538, 0.08495, 0.8729, 0.07142, 0.8779, 0.6656, 0.0006363, 0.6707, 0.395, 0.657, 0.395, 0.6535, 0.0006978, 0.000528, 0.6538, 0.07142, 0.8779, 0.0576, 0.8821, 0.6535, 0.0006978, 0.657, 0.395, 0.6434, 0.3951, 0.6413, 0.0007152, 0.000528, 0.6538, 0.0576, 0.8821, 0.04355, 0.8855, 0.6413, 0.0007152, 0.6434, 0.3951, 0.6297, 0.395, 0.6292, 0.000691, 0.000528, 0.6538, 0.04355, 0.8855, 0.02932, 0.8879, 0.6292, 0.000691, 0.6297, 0.395, 0.6161, 0.395, 0.6171, 0.0006279, 0.000528, 0.6538, 0.02932, 0.8879, 0.01496, 0.8895, 0.6171, 0.0006279, 0.6161, 0.395, 0.6024, 0.3948, 0.6049, 0.000528, 0.000528, 0.6538, 0.01496, 0.8895, 0.000528, 0.8901, 0.02376, 0.000528, 0.03738, 0.001417, 0.02078, 0.3068, 0.000528, 0.3055, 0.5269, 0.001714, 0.5405, 0.001862, 0.5405, 0.3077, 0.5203, 0.3075, 0.2486, 0.001418, 0.2622, 0.0005298, 0.2854, 0.3055, 0.2652, 0.3068, 0.07832, 0.002306, 0.09196, 0.00201, 0.1019, 0.3077, 0.08164, 0.3081, 0.4963, 0.3088, 0.5099, 0.3094, 0.5, 0.6151, 0.4797, 0.6142, 0.4373, 0.3967, 0.451, 0.3962, 0.4643, 0.7018, 0.444, 0.7024, 0.1804, 0.001417, 0.194, 0.00201, 0.184, 0.3077, 0.1638, 0.3068, 0.5509, 0.3094, 0.5645, 0.3088, 0.5811, 0.6142, 0.5609, 0.6151, 0.5133, 0.001269, 0.5269, 0.001714, 0.5203, 0.3075, 0.5, 0.3068, 0.235, 0.002011, 0.2486, 0.001418, 0.2652, 0.3068, 0.2449, 0.3077, 0.06467, 0.002306, 0.07832, 0.002306, 0.08164, 0.3081, 0.06134, 0.3081, 0.5678, 0.001269, 0.5815, 0.000528, 0.6014, 0.3057, 0.5811, 0.3068, 0.4237, 0.3968, 0.4373, 0.3967, 0.444, 0.7024, 0.4237, 0.7027, 0.1667, 0.000528, 0.1804, 0.001417, 0.1638, 0.3068, 0.1435, 0.3055, 0.5372, 0.3097, 0.5509, 0.3094, 0.5609, 0.6151, 0.5406, 0.6155, 0.4996, 0.000528, 0.5133, 0.001269, 0.5, 0.3068, 0.4797, 0.3057, 0.2213, 0.002307, 0.235, 0.002011, 0.2449, 0.3077, 0.2246, 0.3081, 0.5542, 0.001714, 0.5678, 0.001269, 0.5811, 0.3068, 0.5608, 0.3075, 0.05102, 0.00201, 0.06467, 0.002306, 0.06134, 0.3081, 0.04105, 0.3077, 0.41, 0.3967, 0.4237, 0.3968, 0.4237, 0.7027, 0.4034, 0.7024, 0.1056, 0.001417, 0.1192, 0.000528, 0.1425, 0.3055, 0.1222, 0.3068, 0.5236, 0.3097, 0.5372, 0.3097, 0.5406, 0.6155, 0.5203, 0.6155, 0.834, 0.0008245, 0.8476, 0.0008245, 0.851, 0.3067, 0.8307, 0.3067, 0.2077, 0.002307, 0.2213, 0.002307, 0.2246, 0.3081, 0.2043, 0.3081, 0.03738, 0.001417, 0.05102, 0.00201, 0.04105, 0.3077, 0.02078, 0.3068, 0.5405, 0.001862, 0.5542, 0.001714, 0.5608, 0.3075, 0.5405, 0.3077, 0.3964, 0.3962, 0.41, 0.3967, 0.4034, 0.7024, 0.3831, 0.7018, 0.8476, 0.0008245, 0.8613, 0.000528, 0.8712, 0.3062, 0.851, 0.3067, 0.09196, 0.00201, 0.1056, 0.001417, 0.1222, 0.3068, 0.1019, 0.3077, 0.5099, 0.3094, 0.5236, 0.3097, 0.5203, 0.6155, 0.5, 0.6151, 0.8203, 0.000528, 0.834, 0.0008245, 0.8307, 0.3067, 0.8104, 0.3062, 0.194, 0.00201, 0.2077, 0.002307, 0.2043, 0.3081, 0.184, 0.3077, 0.8655, 0.743, 0.8857, 0.7447, 0.8662, 0.8762, 0.8491, 0.8972, 0.3622, 0.6408, 0.382, 0.6448, 0.3486, 0.7738, 0.3291, 0.7927, 0.1897, 0.8115, 0.21, 0.8127, 0.2035, 0.9672, 0.1897, 0.9439, 0.8453, 0.7407, 0.8655, 0.743, 0.8491, 0.8972, 0.8367, 0.8731, 0.3424, 0.636, 0.3622, 0.6408, 0.3291, 0.7927, 0.3193, 0.7674, 0.1695, 0.8127, 0.1897, 0.8115, 0.1897, 0.9439, 0.1758, 0.9672, 0.825, 0.7407, 0.8453, 0.7407, 0.8367, 0.8731, 0.832, 0.8731, 0.3223, 0.6336, 0.3424, 0.636, 0.3193, 0.7674, 0.3147, 0.7669, 0.1483, 0.8115, 0.1684, 0.8139, 0.1531, 0.9678, 0.1406, 0.9437, 0.8049, 0.743, 0.825, 0.7407, 0.832, 0.8731, 0.8195, 0.8972, 0.302, 0.6336, 0.3223, 0.6336, 0.3147, 0.7669, 0.2993, 0.7892, 0.128, 0.8115, 0.1483, 0.8115, 0.1406, 0.9437, 0.136, 0.9437, 0.7847, 0.7447, 0.8049, 0.743, 0.8195, 0.8972, 0.8026, 0.8759, 0.2808, 0.6342, 0.302, 0.6336, 0.2993, 0.7892, 0.2889, 0.7387, 0.1078, 0.8139, 0.128, 0.8115, 0.136, 0.9437, 0.1236, 0.9678, 0.21, 0.8127, 0.2303, 0.8131, 0.2192, 0.9451, 0.2035, 0.9672, 0.2598, 0.637, 0.2808, 0.6342, 0.2889, 0.7387, 0.2742, 0.7693, 0.0876, 0.8155, 0.1078, 0.8139, 0.1236, 0.9678, 0.1066, 0.9467, 0.2399, 0.6404, 0.2598, 0.637, 0.2742, 0.7693, 0.2697, 0.7701, 0.2085, 0.6577, 0.2284, 0.6617, 0.1954, 0.7901, 0.1908, 0.7892, 0.3207, 0.7962, 0.3409, 0.7978, 0.3218, 0.9299, 0.3046, 0.9509, 0.1883, 0.6561, 0.2085, 0.6577, 0.1908, 0.7892, 0.1739, 0.8104, 0.3006, 0.7938, 0.3207, 0.7962, 0.3046, 0.9509, 0.292, 0.9269, 0.1682, 0.6537, 0.1883, 0.6561, 0.1739, 0.8104, 0.1613, 0.7864, 0.2803, 0.7938, 0.3006, 0.7938, 0.292, 0.9269, 0.2874, 0.9269, 0.1479, 0.6537, 0.1682, 0.6537, 0.1613, 0.7864, 0.1566, 0.7864, 0.2601, 0.7962, 0.2803, 0.7938, 0.2874, 0.9269, 0.2747, 0.9508, 0.1277, 0.6561, 0.1479, 0.6537, 0.1566, 0.7864, 0.1442, 0.8105, 0.2399, 0.7978, 0.2601, 0.7962, 0.2747, 0.9508, 0.2576, 0.9297, 0.1075, 0.6577, 0.1277, 0.6561, 0.1442, 0.8105, 0.127, 0.7895, 0.8857, 0.7447, 0.9056, 0.7487, 0.8708, 0.8771, 0.8662, 0.8762, 0.0876, 0.6618, 0.1075, 0.6577, 0.127, 0.7895, 0.1225, 0.7904, 0.2993, 0.7892, 0.2742, 0.7693, 0.2889, 0.7387, 0.6145, 0.3961, 0.6146, 0.7395, 0.6024, 0.7395, 0.6025, 0.3961, 0.6264, 0.3962, 0.6267, 0.7395, 0.6146, 0.7395, 0.6145, 0.3961, 0.6383, 0.3962, 0.6388, 0.7395, 0.6267, 0.7395, 0.6264, 0.3962, 0.6502, 0.3962, 0.651, 0.7395, 0.6388, 0.7395, 0.6383, 0.3962, 0.6621, 0.3962, 0.6631, 0.7396, 0.651, 0.7395, 0.6502, 0.3962, 0.674, 0.3962, 0.6752, 0.7396, 0.6631, 0.7396, 0.6621, 0.3962, 0.7969, 0.3962, 0.7968, 0.7395, 0.7847, 0.7395, 0.785, 0.3961, 0.8089, 0.3962, 0.8089, 0.7396, 0.7968, 0.7395, 0.7969, 0.3962, 0.8208, 0.3963, 0.8211, 0.7396, 0.8089, 0.7396, 0.8089, 0.3962, 0.8327, 0.3963, 0.8332, 0.7396, 0.8211, 0.7396, 0.8208, 0.3963, 0.8446, 0.3963, 0.8453, 0.7396, 0.8332, 0.7396, 0.8327, 0.3963, 0.1565, 0.3092, 0.1556, 0.6526, 0.1435, 0.6526, 0.1446, 0.3092, 0.1684, 0.3093, 0.1678, 0.6526, 0.1556, 0.6526, 0.1565, 0.3092, 0.1804, 0.3093, 0.1799, 0.6526, 0.1678, 0.6526, 0.1684, 0.3093, 0.1923, 0.3093, 0.192, 0.6526, 0.1799, 0.6526, 0.1804, 0.3093, 0.2042, 0.3093, 0.2042, 0.6526, 0.192, 0.6526, 0.1923, 0.3093, 0.2161, 0.3092, 0.2163, 0.6526, 0.2042, 0.6526, 0.2042, 0.3093, 0.228, 0.3092, 0.2284, 0.6526, 0.2163, 0.6526, 0.2161, 0.3092, 0.01368, 0.3094, 0.01266, 0.6527, 0.000528, 0.6527, 0.001772, 0.3093, 0.02559, 0.3093, 0.02479, 0.6527, 0.01266, 0.6527, 0.01368, 0.3094, 0.0375, 0.3093, 0.03693, 0.6527, 0.02479, 0.6527, 0.02559, 0.3093, 0.04941, 0.3093, 0.04906, 0.6527, 0.03693, 0.6527, 0.0375, 0.3093, 0.06131, 0.3093, 0.06119, 0.6526, 0.04906, 0.6527, 0.04941, 0.3093, 0.07322, 0.3092, 0.07333, 0.6526, 0.06119, 0.6526, 0.06131, 0.3093, 0.08513, 0.3092, 0.08546, 0.6525, 0.07333, 0.6526, 0.07322, 0.3092, 0.0993, 0.3092, 0.09865, 0.6526, 0.08652, 0.6525, 0.08739, 0.3092, 0.1112, 0.3092, 0.1108, 0.6526, 0.09865, 0.6526, 0.0993, 0.3092, 0.1231, 0.3092, 0.1229, 0.6526, 0.1108, 0.6526, 0.1112, 0.3092, 0.135, 0.3092, 0.135, 0.6526, 0.1229, 0.6526, 0.1231, 0.3092, 0.9307, 0.3961, 0.9308, 0.7395, 0.9187, 0.7395, 0.9188, 0.3961, 0.9426, 0.3961, 0.943, 0.7395, 0.9308, 0.7395, 0.9307, 0.3961, 0.9545, 0.3962, 0.9551, 0.7395, 0.943, 0.7395, 0.9426, 0.3961, 0.523, 0.6166, 0.5375, 0.6166, 0.5351, 0.8201, 0.5232, 0.8201, 0.5375, 0.6166, 0.5519, 0.6167, 0.547, 0.8202, 0.5351, 0.8201, 0.4941, 0.6171, 0.5086, 0.6168, 0.5113, 0.8202, 0.4994, 0.8205, 0.5086, 0.6168, 0.523, 0.6166, 0.5232, 0.8201, 0.5113, 0.8202, 0.4797, 0.6177, 0.4941, 0.6171, 0.4994, 0.8205, 0.4875, 0.821, 0.7692, 0.6315, 0.7836, 0.632, 0.7744, 0.8352, 0.7625, 0.8348, 0.7547, 0.6311, 0.7692, 0.6315, 0.7625, 0.8348, 0.7506, 0.8345, 0.7403, 0.631, 0.7547, 0.6311, 0.7506, 0.8345, 0.7387, 0.8344, 0.7258, 0.631, 0.7403, 0.631, 0.7387, 0.8344, 0.7268, 0.8344, 0.7114, 0.6311, 0.7258, 0.631, 0.7268, 0.8344, 0.7149, 0.8345, 0.697, 0.6315, 0.7114, 0.6311, 0.7149, 0.8345, 0.703, 0.8348, 0.6825, 0.632, 0.697, 0.6315, 0.703, 0.8348, 0.6911, 0.8352, 0.6602, 0.7408, 0.6746, 0.7411, 0.6692, 0.9445, 0.6573, 0.9442, 0.6458, 0.7406, 0.6602, 0.7408, 0.6573, 0.9442, 0.6454, 0.9441, 0.6313, 0.7406, 0.6458, 0.7406, 0.6454, 0.9441, 0.6335, 0.9441, 0.6169, 0.7408, 0.6313, 0.7406, 0.6335, 0.9441, 0.6215, 0.9442, 0.6024, 0.7411, 0.6169, 0.7408, 0.6215, 0.9442, 0.6096, 0.9445, 0.5519, 0.6167, 0.5663, 0.6171, 0.5589, 0.8205, 0.547, 0.8202, 0.5663, 0.6171, 0.5808, 0.6177, 0.5708, 0.821, 0.5589, 0.8205, 0.9067, 0.7411, 0.9211, 0.7408, 0.9232, 0.9443, 0.9113, 0.9446, 0.9211, 0.7408, 0.9355, 0.7407, 0.9351, 0.9442, 0.9232, 0.9443, 0.9355, 0.7407, 0.95, 0.7408, 0.947, 0.9443, 0.9351, 0.9442, 0.95, 0.7408, 0.9644, 0.7411, 0.9589, 0.9446, 0.947, 0.9443, 0.9561, 0.3963, 0.9706, 0.3961, 0.9722, 0.5997, 0.9603, 0.5999, 0.9706, 0.3961, 0.985, 0.3961, 0.9841, 0.5997, 0.9722, 0.5997, 0.985, 0.3961, 0.9995, 0.3963, 0.996, 0.5999, 0.9841, 0.5997, 0.3831, 0.7045, 0.3975, 0.7041, 0.4036, 0.9076, 0.3917, 0.9079, 0.3975, 0.7041, 0.412, 0.7038, 0.4155, 0.9073, 0.4036, 0.9076, 0.412, 0.7038, 0.4264, 0.7037, 0.4274, 0.9073, 0.4155, 0.9073, 0.4264, 0.7037, 0.4409, 0.7038, 0.4394, 0.9073, 0.4274, 0.9073, 0.4409, 0.7038, 0.4553, 0.7041, 0.4513, 0.9076, 0.4394, 0.9073, 0.4553, 0.7041, 0.4697, 0.7045, 0.4632, 0.9079, 0.4513, 0.9076])
me_sphere_002.use_remesh_preserve_volume = False
me_sphere_002.use_remesh_preserve_attributes = False
me_sphere_002.use_mirror_vertex_groups = False
me_sphere_002.update()
me_sphere_001 = bpy.data.meshes.new('Sphere.001')
me_sphere_001.from_pydata([], [], [])
me_sphere_001.use_remesh_preserve_volume = False
me_sphere_001.use_remesh_preserve_attributes = False
me_sphere_001.use_mirror_vertex_groups = False
me_sphere_001.update()
me_sphere = bpy.data.meshes.new('Sphere')
me_sphere.from_pydata([(0.007406, 5.838, 2.675), (0.007407, 5.095, 1.423), (-0.0098, 6.07, 1.86), (6.977e-08, 4.11, -3.268), (0.4564, 5.918, 2.68), (0.2871, 5.067, 1.423), (0.4601, 6.024, 1.86), (0.1658, 4.482, -0.5455), (0.1363, 4.334, -1.31), (0.1161, 4.232, -2.348), (0.09006, 4.102, -3.268), (0.8881, 5.787, 2.796), (0.5561, 4.986, 1.423), (0.912, 5.887, 1.86), (0.3251, 4.434, -0.5455), (0.2674, 4.294, -1.31), (0.2277, 4.199, -2.348), (0.1767, 4.075, -3.268), (1.286, 5.575, 2.796), (0.804, 4.853, 1.423), (1.328, 5.664, 1.86), (0.472, 4.355, -0.5455), (0.3883, 4.23, -1.31), (0.3306, 4.144, -2.348), (0.2565, 4.033, -3.268), (1.635, 5.288, 2.796), (1.021, 4.675, 1.423), (1.693, 5.365, 1.86), (0.6008, 4.25, -0.5455), (0.4942, 4.143, -1.31), (0.4208, 4.07, -2.348), (0.3264, 3.975, -3.268), (1.921, 4.94, 2.796), (1.2, 4.458, 1.423), (1.993, 5.0, 1.86), (0.7064, 4.121, -0.5455), (0.5811, 4.037, -1.31), (0.4948, 3.979, -2.348), (0.3838, 3.905, -3.268), (1.626, 4.542, 2.796), (1.332, 4.21, 1.423), (2.216, 4.583, 1.86), (0.785, 3.974, -0.5455), (0.6457, 3.916, -1.31), (0.5498, 3.877, -2.348), (0.4265, 3.825, -3.268), (1.283, 3.773, 2.935), (1.414, 3.941, 1.423), (2.353, 4.131, 1.86), (0.8333, 3.815, -0.5455), (0.6854, 3.785, -1.31), (0.5837, 3.765, -2.348), (0.4527, 3.739, -3.268), (1.801, 3.661, 2.96), (1.441, 3.661, 1.423), (2.399, 3.661, 1.86), (0.8496, 3.649, -0.5455), (0.6989, 3.649, -1.31), (0.5951, 3.649, -2.348), (0.4616, 3.649, -3.268), (2.265, 3.212, 2.96), (1.414, 3.381, 1.423), (2.353, 3.191, 1.86), (0.8333, 3.483, -0.5455), (0.6854, 3.512, -1.31), (0.5837, 3.533, -2.348), (0.4527, 3.559, -3.268), (2.134, 2.78, 2.96), (1.332, 3.112, 1.423), (2.216, 2.74, 1.86), (0.785, 3.324, -0.5455), (0.6457, 3.381, -1.31), (0.5498, 3.421, -2.348), (0.4265, 3.472, -3.268), (1.921, 2.383, 2.96), (1.2, 2.864, 1.423), (1.993, 2.323, 1.86), (0.7064, 3.177, -0.5455), (0.5811, 3.261, -1.31), (0.4948, 3.318, -2.348), (0.3838, 3.392, -3.268), (1.635, 2.034, 2.854), (1.021, 2.647, 1.423), (1.693, 1.958, 1.86), (0.6008, 3.048, -0.5455), (0.4942, 3.155, -1.31), (0.4208, 3.228, -2.348), (0.3264, 3.322, -3.268), (1.186, 1.767, 2.771), (0.804, 2.469, 1.423), (1.328, 1.659, 1.86), (0.472, 2.942, -0.5455), (0.3883, 3.068, -1.31), (0.3306, 3.154, -2.348), (0.2565, 3.265, -3.268), (0.8854, 1.606, 2.771), (0.5561, 2.336, 1.423), (0.912, 1.436, 1.86), (0.3251, 2.864, -0.5455), (0.2674, 3.003, -1.31), (0.2277, 3.099, -2.348), (0.1767, 3.222, -3.268), (0.2907, 1.507, 2.771), (0.2871, 2.255, 1.423), (0.4601, 1.299, 1.86), (0.1658, 2.816, -0.5455), (0.1363, 2.963, -1.31), (0.1161, 3.065, -2.348), (0.09006, 3.196, -3.268), (0.1548, 3.469, 3.775), (-0.2267, 2.081, 2.814), (0.007406, 2.227, 1.423), (-0.009801, 1.253, 1.86), (5.71e-08, 2.799, -0.5455), (-1.547e-09, 2.95, -1.31), (6.07e-08, 3.054, -2.348), (6.069e-08, 3.187, -3.268), (-0.8588, 2.751, 2.824), (-0.5192, 2.11, 2.703), (-0.2723, 2.255, 1.423), (-0.4797, 1.299, 1.86), (-0.1658, 2.816, -0.5455), (-0.1363, 2.963, -1.31), (-0.1161, 3.065, -2.348), (-0.09006, 3.196, -3.268), (-1.003, 2.433, 2.824), (-0.8005, 2.195, 2.703), (-0.5413, 2.336, 1.423), (-0.9316, 1.436, 1.86), (-0.3251, 2.864, -0.5455), (-0.2674, 3.003, -1.31), (-0.2277, 3.099, -2.348), (-0.1767, 3.222, -3.268), (-1.207, 2.542, 2.824), (-1.06, 2.334, 2.703), (-0.7892, 2.469, 1.423), (-0.5879, 2.795, 0.1284), (-0.472, 2.942, -0.5455), (-0.3883, 3.068, -1.31), (-0.3306, 3.154, -2.348), (-0.2565, 3.265, -3.268), (-1.386, 2.688, 2.824), (-1.287, 2.521, 2.703), (-1.007, 2.647, 1.423), (-0.7434, 2.923, 0.1284), (-0.6008, 3.048, -0.5455), (-0.4942, 3.155, -1.31), (-0.4208, 3.228, -2.348), (-0.3264, 3.322, -3.268), (-1.533, 2.867, 2.824), (-1.473, 2.748, 2.703), (-1.185, 2.864, 1.423), (-0.8711, 3.078, 0.1284), (-0.7064, 3.177, -0.5455), (-0.5811, 3.261, -1.31), (-0.4948, 3.318, -2.348), (-0.3838, 3.392, -3.268), (-1.642, 3.071, 2.824), (-1.612, 3.007, 2.703), (-1.317, 3.112, 1.423), (-0.966, 3.256, 0.1284), (-0.785, 3.324, -0.5455), (-0.6457, 3.381, -1.31), (-0.5498, 3.421, -2.348), (-0.4265, 3.472, -3.268), (-1.156, 3.389, 2.967), (-1.697, 3.288, 2.703), (-1.399, 3.381, 1.423), (-1.024, 3.448, 0.1284), (-0.8333, 3.483, -0.5455), (-0.6854, 3.512, -1.31), (-0.5837, 3.533, -2.348), (-0.4527, 3.559, -3.268), (-1.732, 3.523, 2.824), (-1.726, 3.581, 2.703), (-1.426, 3.661, 1.423), (-1.044, 3.648, 0.1284), (-0.8496, 3.649, -0.5455), (-0.6989, 3.649, -1.31), (-0.5951, 3.649, -2.348), (-0.4616, 3.649, -3.268), (-1.709, 3.753, 2.824), (-1.697, 3.873, 2.703), (-1.399, 3.941, 1.423), (-1.024, 3.849, 0.1284), (-0.8333, 3.815, -0.5455), (-0.6854, 3.785, -1.31), (-0.5837, 3.765, -2.348), (-0.4527, 3.739, -3.268), (-1.642, 3.974, 2.824), (-1.612, 4.155, 2.703), (-1.317, 4.21, 1.423), (-0.966, 4.041, 0.1284), (-0.785, 3.974, -0.5455), (-0.6457, 3.916, -1.31), (-0.5498, 3.877, -2.348), (-0.4265, 3.825, -3.268), (-1.533, 4.178, 2.824), (-1.473, 4.414, 2.703), (-1.185, 4.458, 1.423), (-0.8711, 4.219, 0.1284), (-0.7064, 4.121, -0.5455), (-0.5811, 4.037, -1.31), (-0.4948, 3.979, -2.348), (-0.3838, 3.905, -3.268), (-1.386, 4.357, 2.824), (-1.287, 4.641, 2.703), (-1.007, 4.675, 1.423), (-0.7434, 4.374, 0.1284), (-0.6008, 4.25, -0.5455), (-0.4942, 4.143, -1.31), (-0.4208, 4.07, -2.348), (-0.3264, 3.975, -3.268), (-1.131, 4.118, 2.824), (-1.06, 4.828, 2.703), (-0.7892, 4.853, 1.423), (-0.5879, 4.502, 0.1284), (-0.472, 4.355, -0.5455), (-0.3883, 4.23, -1.31), (-0.3306, 4.144, -2.348), (-0.2565, 4.033, -3.268), (0.07947, 3.848, 3.775), (-0.8005, 4.966, 2.88), (-0.5413, 4.986, 1.423), (-0.9316, 5.887, 1.86), (-0.3251, 4.434, -0.5455), (-0.2674, 4.294, -1.31), (-0.2277, 4.199, -2.348), (-0.1766, 4.075, -3.268), (-0.4416, 5.794, 2.675), (-0.2723, 5.067, 1.423), (-0.4797, 6.024, 1.86), (-0.1658, 4.482, -0.5455), (-0.1363, 4.334, -1.31), (-0.1161, 4.232, -2.348), (-0.09006, 4.102, -3.268), (5.71e-08, 4.498, -0.5455), (2.99e-07, 4.348, -1.31), (2.112e-07, 4.244, -2.348)], [], [(1, 0, 4, 5), (2, 1, 5, 6), (236, 2, 6, 7), (237, 236, 7, 8), (238, 237, 8, 9), (3, 238, 9, 10), (5, 4, 11, 12), (6, 5, 12, 13), (7, 6, 13, 14), (8, 7, 14, 15), (9, 8, 15, 16), (10, 9, 16, 17), (14, 13, 20, 21), (15, 14, 21, 22), (16, 15, 22, 23), (17, 16, 23, 24), (12, 11, 18, 19), (13, 12, 19, 20), (19, 18, 25, 26), (20, 19, 26, 27), (21, 20, 27, 28), (22, 21, 28, 29), (23, 22, 29, 30), (24, 23, 30, 31), (29, 28, 35, 36), (30, 29, 36, 37), (31, 30, 37, 38), (26, 25, 32, 33), (27, 26, 33, 34), (28, 27, 34, 35), (34, 33, 40, 41), (35, 34, 41, 42), (36, 35, 42, 43), (37, 36, 43, 44), (38, 37, 44, 45), (43, 42, 49, 50), (44, 43, 50, 51), (45, 44, 51, 52), (117, 109, 165), (40, 39, 46, 47), (41, 40, 47, 48), (42, 41, 48, 49), (47, 46, 53, 54), (48, 47, 54, 55), (49, 48, 55, 56), (50, 49, 56, 57), (51, 50, 57, 58), (52, 51, 58, 59), (222, 221, 4), (58, 57, 64, 65), (59, 58, 65, 66), (54, 53, 60, 61), (55, 54, 61, 62), (56, 55, 62, 63), (57, 56, 63, 64), (62, 61, 68, 69), (63, 62, 69, 70), (64, 63, 70, 71), (65, 64, 71, 72), (66, 65, 72, 73), (61, 60, 67, 68), (73, 72, 79, 80), (68, 67, 74, 75), (69, 68, 75, 76), (70, 69, 76, 77), (71, 70, 77, 78), (72, 71, 78, 79), (76, 75, 82, 83), (77, 76, 83, 84), (78, 77, 84, 85), (79, 78, 85, 86), (80, 79, 86, 87), (75, 74, 81, 82), (87, 86, 93, 94), (82, 81, 88, 89), (83, 82, 89, 90), (84, 83, 90, 91), (85, 84, 91, 92), (86, 85, 92, 93), (91, 90, 97, 98), (92, 91, 98, 99), (93, 92, 99, 100), (94, 93, 100, 101), (89, 88, 95, 96), (90, 89, 96, 97), (96, 95, 102, 103), (97, 96, 103, 104), (98, 97, 104, 105), (99, 98, 105, 106), (100, 99, 106, 107), (101, 100, 107, 108), (105, 104, 112, 113), (106, 105, 113, 114), (107, 106, 114, 115), (108, 107, 115, 116), (103, 102, 110, 111), (104, 103, 111, 112), (110, 109, 117, 118), (111, 110, 118, 119), (112, 111, 119, 120), (113, 112, 120, 121), (114, 113, 121, 122), (115, 114, 122, 123), (116, 115, 123, 124), (122, 121, 129, 130), (123, 122, 130, 131), (124, 123, 131, 132), (118, 117, 125, 126), (119, 118, 126, 127), (120, 119, 127, 128), (121, 120, 128, 129), (127, 126, 134, 135), (128, 127, 135, 136), (129, 128, 136, 137), (130, 129, 137, 138), (131, 130, 138, 139), (132, 131, 139, 140), (126, 125, 133, 134), (139, 138, 146, 147), (140, 139, 147, 148), (134, 133, 141, 142), (135, 134, 142, 143), (136, 135, 143, 144), (137, 136, 144, 145), (138, 137, 145, 146), (143, 142, 150, 151), (144, 143, 151, 152), (145, 144, 152, 153), (146, 145, 153, 154), (147, 146, 154, 155), (148, 147, 155, 156), (142, 141, 149, 150), (155, 154, 162, 163), (156, 155, 163, 164), (150, 149, 157, 158), (151, 150, 158, 159), (152, 151, 159, 160), (153, 152, 160, 161), (154, 153, 161, 162), (160, 159, 167, 168), (161, 160, 168, 169), (162, 161, 169, 170), (163, 162, 170, 171), (164, 163, 171, 172), (158, 157, 165, 166), (159, 158, 166, 167), (172, 171, 179, 180), (166, 165, 173, 174), (167, 166, 174, 175), (168, 167, 175, 176), (169, 168, 176, 177), (170, 169, 177, 178), (171, 170, 178, 179), (176, 175, 183, 184), (177, 176, 184, 185), (178, 177, 185, 186), (179, 178, 186, 187), (180, 179, 187, 188), (174, 173, 181, 182), (175, 174, 182, 183), (188, 187, 195, 196), (182, 181, 189, 190), (183, 182, 190, 191), (184, 183, 191, 192), (185, 184, 192, 193), (186, 185, 193, 194), (187, 186, 194, 195), (193, 192, 200, 201), (194, 193, 201, 202), (195, 194, 202, 203), (196, 195, 203, 204), (190, 189, 197, 198), (191, 190, 198, 199), (192, 191, 199, 200), (198, 197, 205, 206), (199, 198, 206, 207), (200, 199, 207, 208), (201, 200, 208, 209), (202, 201, 209, 210), (203, 202, 210, 211), (204, 203, 211, 212), (210, 209, 217, 218), (211, 210, 218, 219), (212, 211, 219, 220), (206, 205, 213, 214), (207, 206, 214, 215), (208, 207, 215, 216), (209, 208, 216, 217), (214, 213, 221, 222), (215, 214, 222, 223), (216, 215, 223, 224), (217, 216, 224, 225), (218, 217, 225, 226), (219, 218, 226, 227), (220, 219, 227, 228), (226, 225, 232, 233), (227, 226, 233, 234), (228, 227, 234, 235), (223, 222, 229, 230), (224, 223, 230, 231), (225, 224, 231, 232), (230, 229, 0, 1), (231, 230, 1, 2), (232, 231, 2, 236), (233, 232, 236, 237), (234, 233, 237, 238), (235, 234, 238, 3), (165, 109, 221), (46, 221, 109), (221, 46, 11, 4), (109, 81, 74, 46), (39, 11, 46), (53, 74, 46), (221, 213, 165), (109, 110, 81), (67, 60, 53, 74), (25, 18, 11, 39, 32), (4, 0, 229, 222), (173, 165, 213, 205, 197, 189, 181), (117, 165, 157, 149, 141, 133, 125), (95, 88, 81, 110, 102), (33, 32, 39, 40), (3, 10, 17, 24, 31, 38, 45, 52, 59, 66, 73, 80, 87, 94, 101, 108, 116, 124, 132, 140, 148, 156, 164, 172, 180, 188, 196, 204, 212, 220, 228, 235)])
_uv = me_sphere.uv_layers.new(name='UVMap')
_uv.uv.foreach_set('vector', [0.6897, 0.6376, 0.8027, 0.6462, 0.8038, 0.6794, 0.6946, 0.659, 0.6261, 0.6757, 0.6897, 0.6376, 0.6946, 0.659, 0.6416, 0.6983, 0.8648, 0.5547, 0.8635, 0.7876, 0.8262, 0.7853, 0.8511, 0.5553, 0.8547, 0.4915, 0.8648, 0.5547, 0.8511, 0.5553, 0.8439, 0.4935, 0.8353, 0.4096, 0.8547, 0.4915, 0.8439, 0.4935, 0.8262, 0.4116, 0.2478, 0.4317, 0.2404, 0.5066, 0.231, 0.5056, 0.2405, 0.4308, 0.5779, 0.8625, 0.6066, 0.9786, 0.575, 0.9925, 0.5542, 0.8615, 0.6066, 0.7826, 0.5779, 0.8625, 0.5542, 0.8615, 0.57, 0.7737, 0.528, 0.5304, 0.5995, 0.7528, 0.5623, 0.7624, 0.5148, 0.5327, 0.5204, 0.4687, 0.528, 0.5304, 0.5148, 0.5327, 0.5094, 0.4696, 0.5153, 0.3858, 0.5204, 0.4687, 0.5094, 0.4696, 0.506, 0.3863, 0.3668, 0.3529, 0.3731, 0.4279, 0.3637, 0.4286, 0.3595, 0.3534, 0.5148, 0.5327, 0.5623, 0.7624, 0.5249, 0.768, 0.5012, 0.5341, 0.5094, 0.4696, 0.5148, 0.5327, 0.5012, 0.5341, 0.4984, 0.4701, 0.506, 0.3863, 0.5094, 0.4696, 0.4984, 0.4701, 0.4967, 0.3866, 0.3595, 0.3534, 0.3637, 0.4286, 0.3542, 0.429, 0.3521, 0.3537, 0.5542, 0.8615, 0.575, 0.9925, 0.542, 0.9969, 0.5292, 0.8607, 0.57, 0.7737, 0.5542, 0.8615, 0.5292, 0.8607, 0.5353, 0.7703, 0.5292, 0.8607, 0.542, 0.9969, 0.5087, 0.9992, 0.5035, 0.8605, 0.5353, 0.7703, 0.5292, 0.8607, 0.5035, 0.8605, 0.5016, 0.7703, 0.5012, 0.5341, 0.5249, 0.768, 0.4873, 0.7697, 0.4874, 0.5345, 0.4984, 0.4701, 0.5012, 0.5341, 0.4874, 0.5345, 0.4874, 0.4703, 0.4967, 0.3866, 0.4984, 0.4701, 0.4874, 0.4703, 0.4875, 0.3867, 0.3521, 0.3537, 0.3542, 0.429, 0.3448, 0.4291, 0.3448, 0.3538, 0.4874, 0.4703, 0.4874, 0.5345, 0.4735, 0.534, 0.4764, 0.4701, 0.4875, 0.3867, 0.4874, 0.4703, 0.4764, 0.4701, 0.4782, 0.3866, 0.3448, 0.3538, 0.3448, 0.4291, 0.3353, 0.429, 0.3375, 0.3537, 0.5035, 0.8605, 0.5087, 0.9992, 0.4758, 0.9997, 0.4778, 0.8606, 0.5016, 0.7703, 0.5035, 0.8605, 0.4778, 0.8606, 0.4689, 0.7728, 0.4874, 0.5345, 0.4873, 0.7697, 0.4497, 0.7676, 0.4735, 0.534, 0.4689, 0.7728, 0.4778, 0.8606, 0.4523, 0.8597, 0.4374, 0.7776, 0.4735, 0.534, 0.4497, 0.7676, 0.4125, 0.7616, 0.4599, 0.5326, 0.4764, 0.4701, 0.4735, 0.534, 0.4599, 0.5326, 0.4654, 0.4695, 0.4782, 0.3866, 0.4764, 0.4701, 0.4654, 0.4695, 0.4689, 0.3863, 0.3375, 0.3537, 0.3353, 0.429, 0.3259, 0.4286, 0.3301, 0.3534, 0.4654, 0.4695, 0.4599, 0.5326, 0.4464, 0.5301, 0.4545, 0.4686, 0.4689, 0.3863, 0.4654, 0.4695, 0.4545, 0.4686, 0.4597, 0.3858, 0.3301, 0.3534, 0.3259, 0.4286, 0.3164, 0.4279, 0.3228, 0.3529, 0.1221, 0.2822, 0.1733, 0.1788, 0.1817, 0.2939, 0.4523, 0.8597, 0.4445, 0.9814, 0.3761, 0.9716, 0.4289, 0.8597, 0.4374, 0.7776, 0.4523, 0.8597, 0.4289, 0.8597, 0.4054, 0.7857, 0.4599, 0.5326, 0.4125, 0.7616, 0.3761, 0.7518, 0.4464, 0.5301, 0.2403, 0.8284, 0.2746, 0.9417, 0.2412, 0.9578, 0.217, 0.8296, 0.2665, 0.755, 0.2403, 0.8284, 0.217, 0.8296, 0.2326, 0.7464, 0.5783, 0.1421, 0.6699, 0.3562, 0.6338, 0.3692, 0.5653, 0.1454, 0.5678, 0.08195, 0.5783, 0.1421, 0.5653, 0.1454, 0.5571, 0.08319, 0.5609, 0.0002948, 0.5678, 0.08195, 0.5571, 0.08319, 0.5518, 0.0009807, 0.298, 0.5088, 0.3065, 0.5837, 0.2971, 0.5846, 0.2907, 0.5095, 0.3084, 0.245, 0.2003, 0.18, 0.3723, 0.1241, 0.5518, 0.0009807, 0.5571, 0.08319, 0.5462, 0.0841, 0.5426, 0.001481, 0.2907, 0.5095, 0.2971, 0.5846, 0.2876, 0.5853, 0.2834, 0.5101, 0.217, 0.8296, 0.2412, 0.9578, 0.2024, 0.9786, 0.1911, 0.8299, 0.2326, 0.7464, 0.217, 0.8296, 0.1911, 0.8299, 0.202, 0.742, 0.5653, 0.1454, 0.6338, 0.3692, 0.5971, 0.3783, 0.5518, 0.1477, 0.5571, 0.08319, 0.5653, 0.1454, 0.5518, 0.1477, 0.5462, 0.0841, 0.202, 0.742, 0.1911, 0.8299, 0.1648, 0.8293, 0.1709, 0.7391, 0.5518, 0.1477, 0.5971, 0.3783, 0.56, 0.3836, 0.538, 0.1491, 0.5462, 0.0841, 0.5518, 0.1477, 0.538, 0.1491, 0.5352, 0.08465, 0.5426, 0.001481, 0.5462, 0.0841, 0.5352, 0.08465, 0.5335, 0.001788, 0.2834, 0.5101, 0.2876, 0.5853, 0.2782, 0.5857, 0.2761, 0.5104, 0.1911, 0.8299, 0.2024, 0.9786, 0.1698, 0.9808, 0.1648, 0.8293, 0.2761, 0.5104, 0.2782, 0.5857, 0.2687, 0.5858, 0.2687, 0.5105, 0.1648, 0.8293, 0.1698, 0.9808, 0.137, 0.9815, 0.1382, 0.829, 0.1709, 0.7391, 0.1648, 0.8293, 0.1382, 0.829, 0.1394, 0.7376, 0.538, 0.1491, 0.56, 0.3836, 0.5227, 0.3852, 0.5241, 0.1495, 0.5352, 0.08465, 0.538, 0.1491, 0.5241, 0.1495, 0.5242, 0.08482, 0.5335, 0.001788, 0.5352, 0.08465, 0.5242, 0.08482, 0.5243, 0.001894, 0.1394, 0.7376, 0.1382, 0.829, 0.1115, 0.8297, 0.1073, 0.7376, 0.5241, 0.1495, 0.5227, 0.3852, 0.4854, 0.3831, 0.5101, 0.1489, 0.5242, 0.08482, 0.5241, 0.1495, 0.5101, 0.1489, 0.5132, 0.08461, 0.5243, 0.001894, 0.5242, 0.08482, 0.5132, 0.08461, 0.5152, 0.001795, 0.2687, 0.5105, 0.2687, 0.5858, 0.2593, 0.5857, 0.2614, 0.5104, 0.1382, 0.829, 0.137, 0.9815, 0.1042, 0.9736, 0.1115, 0.8297, 0.2614, 0.5104, 0.2593, 0.5857, 0.2498, 0.5853, 0.2541, 0.5101, 0.1115, 0.8297, 0.1042, 0.9736, 0.06813, 0.9628, 0.08506, 0.831, 0.1073, 0.7376, 0.1115, 0.8297, 0.08506, 0.831, 0.0741, 0.7396, 0.5101, 0.1489, 0.4854, 0.3831, 0.4485, 0.3773, 0.4962, 0.1474, 0.5132, 0.08461, 0.5101, 0.1489, 0.4962, 0.1474, 0.5023, 0.084, 0.5152, 0.001795, 0.5132, 0.08461, 0.5023, 0.084, 0.506, 0.001493, 0.4962, 0.1474, 0.4485, 0.3773, 0.412, 0.3678, 0.4827, 0.1449, 0.5023, 0.084, 0.4962, 0.1474, 0.4827, 0.1449, 0.4914, 0.08303, 0.506, 0.001493, 0.5023, 0.084, 0.4914, 0.08303, 0.4969, 0.0009906, 0.2541, 0.5101, 0.2498, 0.5853, 0.2404, 0.5846, 0.2467, 0.5095, 0.08506, 0.831, 0.06813, 0.9628, 0.04261, 0.9598, 0.05997, 0.8321, 0.0741, 0.7396, 0.08506, 0.831, 0.05997, 0.8321, 0.03965, 0.7446, 0.05997, 0.8321, 0.04261, 0.9598, 0.0002947, 0.9489, 0.03596, 0.8338, 0.03965, 0.7446, 0.05997, 0.8321, 0.03596, 0.8338, 0.003495, 0.7553, 0.4827, 0.1449, 0.412, 0.3678, 0.3761, 0.3543, 0.4697, 0.1415, 0.4914, 0.08303, 0.4827, 0.1449, 0.4697, 0.1415, 0.4807, 0.08174, 0.4969, 0.0009906, 0.4914, 0.08303, 0.4807, 0.08174, 0.4878, 0.0002947, 0.2467, 0.5095, 0.2404, 0.5846, 0.231, 0.5837, 0.2394, 0.5088, 0.139, 0.4981, 0.2304, 0.7086, 0.1955, 0.7218, 0.1259, 0.5015, 0.1274, 0.4367, 0.139, 0.4981, 0.1259, 0.5015, 0.1164, 0.4381, 0.1193, 0.3529, 0.1274, 0.4367, 0.1164, 0.4381, 0.11, 0.3537, 0.3063, 0.3529, 0.3159, 0.4276, 0.3065, 0.4287, 0.299, 0.3537, 0.782, 0.2608, 0.6705, 0.2735, 0.6819, 0.2182, 0.7891, 0.2411, 0.8295, 0.3037, 0.782, 0.2608, 0.7891, 0.2411, 0.8467, 0.2831, 0.05638, 0.2399, 0.1733, 0.1788, 0.1221, 0.2822, 0.06191, 0.2662, 0.7891, 0.2411, 0.6819, 0.2182, 0.6906, 0.198, 0.796, 0.2184, 0.8467, 0.2831, 0.7891, 0.2411, 0.796, 0.2184, 0.8617, 0.2624, 0.1259, 0.5015, 0.1955, 0.7218, 0.1597, 0.7313, 0.1123, 0.5041, 0.1164, 0.4381, 0.1259, 0.5015, 0.1123, 0.5041, 0.1053, 0.4392, 0.11, 0.3537, 0.1164, 0.4381, 0.1053, 0.4392, 0.1006, 0.3543, 0.299, 0.3537, 0.3065, 0.4287, 0.297, 0.4295, 0.2917, 0.3543, 0.1053, 0.4392, 0.1123, 0.5041, 0.09844, 0.5058, 0.094, 0.4399, 0.1006, 0.3543, 0.1053, 0.4392, 0.094, 0.4399, 0.09119, 0.3547, 0.2917, 0.3543, 0.297, 0.4295, 0.2876, 0.43, 0.2844, 0.3547, 0.06191, 0.2662, 0.1221, 0.2822, 0.09987, 0.3004, 0.07422, 0.2882, 0.796, 0.2184, 0.6906, 0.198, 0.6902, 0.1778, 0.8041, 0.1916, 0.8617, 0.2624, 0.796, 0.2184, 0.8041, 0.1916, 0.876, 0.2426, 0.1123, 0.5041, 0.1597, 0.7313, 0.1239, 0.737, 0.09844, 0.5058, 0.8041, 0.1916, 0.6902, 0.1778, 0.6886, 0.1624, 0.8133, 0.16, 0.876, 0.2426, 0.8041, 0.1916, 0.8133, 0.16, 0.8945, 0.06057, 0.09844, 0.5058, 0.1239, 0.737, 0.08033, 0.5645, 0.08397, 0.506, 0.094, 0.4399, 0.09844, 0.5058, 0.08397, 0.506, 0.08275, 0.4402, 0.09119, 0.3547, 0.094, 0.4399, 0.08275, 0.4402, 0.08178, 0.3549, 0.2844, 0.3547, 0.2876, 0.43, 0.2781, 0.4303, 0.2771, 0.3549, 0.07422, 0.2882, 0.09987, 0.3004, 0.1123, 0.3142, 0.08919, 0.3094, 0.08178, 0.3549, 0.08275, 0.4402, 0.07137, 0.4402, 0.07236, 0.3549, 0.2771, 0.3549, 0.2781, 0.4303, 0.2687, 0.4303, 0.2697, 0.3549, 0.08919, 0.3094, 0.1123, 0.3142, 0.1273, 0.3249, 0.1084, 0.3259, 0.8133, 0.16, 0.6886, 0.1624, 0.6849, 0.1417, 0.7985, 0.1314, 0.8945, 0.06057, 0.8133, 0.16, 0.7985, 0.1314, 0.8833, 0.04975, 0.08397, 0.506, 0.08033, 0.5645, 0.06419, 0.5635, 0.06976, 0.5056, 0.08275, 0.4402, 0.08397, 0.506, 0.06976, 0.5056, 0.07137, 0.4402, 0.7985, 0.1314, 0.6849, 0.1417, 0.6808, 0.1211, 0.7868, 0.1064, 0.8833, 0.04975, 0.7985, 0.1314, 0.7868, 0.1064, 0.8736, 0.03814, 0.06976, 0.5056, 0.06419, 0.5635, 0.04809, 0.562, 0.05575, 0.5045, 0.07137, 0.4402, 0.06976, 0.5056, 0.05575, 0.5045, 0.06002, 0.4398, 0.07236, 0.3549, 0.07137, 0.4402, 0.06002, 0.4398, 0.06295, 0.3547, 0.2697, 0.3549, 0.2687, 0.4303, 0.2592, 0.43, 0.2624, 0.3547, 0.1084, 0.3259, 0.1273, 0.3249, 0.1436, 0.3321, 0.1302, 0.3379, 0.06295, 0.3547, 0.06002, 0.4398, 0.04876, 0.439, 0.05355, 0.3543, 0.2624, 0.3547, 0.2592, 0.43, 0.2498, 0.4295, 0.2551, 0.3543, 0.1302, 0.3379, 0.1436, 0.3321, 0.1602, 0.3357, 0.1538, 0.3447, 0.7868, 0.1064, 0.6808, 0.1211, 0.6768, 0.1004, 0.7772, 0.08373, 0.8736, 0.03814, 0.7868, 0.1064, 0.7772, 0.08373, 0.8649, 0.02597, 0.05575, 0.5045, 0.04809, 0.562, 0.03205, 0.5597, 0.04195, 0.503, 0.06002, 0.4398, 0.05575, 0.5045, 0.04195, 0.503, 0.04876, 0.439, 0.8649, 0.02597, 0.7772, 0.08373, 0.7691, 0.06206, 0.8571, 0.01328, 0.04195, 0.503, 0.03205, 0.5597, 0.01611, 0.5567, 0.02841, 0.5008, 0.04876, 0.439, 0.04195, 0.503, 0.02841, 0.5008, 0.03761, 0.4379, 0.05355, 0.3543, 0.04876, 0.439, 0.03761, 0.4379, 0.04417, 0.3537, 0.2551, 0.3543, 0.2498, 0.4295, 0.2404, 0.4287, 0.2478, 0.3537, 0.1538, 0.3447, 0.1602, 0.3357, 0.1817, 0.2939, 0.1778, 0.3446, 0.7772, 0.08373, 0.6768, 0.1004, 0.6733, 0.07956, 0.7691, 0.06206, 0.2478, 0.3537, 0.2404, 0.4287, 0.231, 0.4276, 0.2405, 0.3529, 0.1778, 0.3446, 0.1817, 0.2939, 0.1993, 0.3414, 0.2005, 0.3523, 0.7691, 0.06206, 0.6733, 0.07956, 0.6705, 0.05875, 0.7626, 0.04176, 0.8571, 0.01328, 0.7691, 0.06206, 0.7626, 0.04176, 0.8503, 0.0002947, 0.02841, 0.5008, 0.01611, 0.5567, 0.0002947, 0.5528, 0.01515, 0.4981, 0.03761, 0.4379, 0.02841, 0.5008, 0.01515, 0.4981, 0.02661, 0.4365, 0.04417, 0.3537, 0.03761, 0.4379, 0.02661, 0.4365, 0.03482, 0.3529, 0.65, 0.3858, 0.7333, 0.4378, 0.725, 0.4572, 0.6421, 0.3981, 0.969, 0.5182, 0.9996, 0.5655, 0.9858, 0.5739, 0.9573, 0.5247, 0.9397, 0.463, 0.969, 0.5182, 0.9573, 0.5247, 0.9296, 0.4677, 0.9064, 0.3858, 0.9397, 0.463, 0.9296, 0.4677, 0.8977, 0.3895, 0.3063, 0.4308, 0.3159, 0.5056, 0.3065, 0.5066, 0.299, 0.4317, 0.207, 0.3504, 0.1993, 0.3414, 0.2181, 0.3367, 0.2311, 0.343, 0.7333, 0.4378, 0.8256, 0.4518, 0.8208, 0.4721, 0.725, 0.4572, 0.299, 0.4317, 0.3065, 0.5066, 0.297, 0.5074, 0.2917, 0.4323, 0.2311, 0.343, 0.2181, 0.3367, 0.2353, 0.3296, 0.2536, 0.3316, 0.725, 0.4572, 0.8208, 0.4721, 0.8152, 0.4922, 0.7152, 0.4778, 0.6421, 0.3981, 0.725, 0.4572, 0.7152, 0.4778, 0.6332, 0.41, 0.9573, 0.5247, 0.9858, 0.5739, 0.9716, 0.5815, 0.9451, 0.5308, 0.9296, 0.4677, 0.9573, 0.5247, 0.9451, 0.5308, 0.9193, 0.4721, 0.8977, 0.3895, 0.9296, 0.4677, 0.9193, 0.4721, 0.889, 0.3929, 0.9451, 0.5308, 0.9716, 0.5815, 0.9571, 0.5885, 0.9325, 0.5365, 0.9193, 0.4721, 0.9451, 0.5308, 0.9325, 0.5365, 0.9088, 0.4762, 0.889, 0.3929, 0.9193, 0.4721, 0.9088, 0.4762, 0.8802, 0.3962, 0.2917, 0.4323, 0.297, 0.5074, 0.2876, 0.508, 0.2844, 0.4327, 0.2536, 0.3316, 0.2353, 0.3296, 0.251, 0.3194, 0.2737, 0.3158, 0.7152, 0.4778, 0.8152, 0.4922, 0.8094, 0.5124, 0.7035, 0.5, 0.6332, 0.41, 0.7152, 0.4778, 0.7035, 0.5, 0.6234, 0.4215, 0.2737, 0.3158, 0.251, 0.3194, 0.2642, 0.3061, 0.2895, 0.2951, 0.7035, 0.5, 0.8094, 0.5124, 0.8037, 0.5326, 0.6894, 0.5248, 0.6234, 0.4215, 0.7035, 0.5, 0.6894, 0.5248, 0.6124, 0.4322, 0.9325, 0.5365, 0.9571, 0.5885, 0.9423, 0.5949, 0.9195, 0.5416, 0.9088, 0.4762, 0.9325, 0.5365, 0.9195, 0.5416, 0.8982, 0.48, 0.8802, 0.3962, 0.9088, 0.4762, 0.8982, 0.48, 0.8713, 0.3993, 0.2844, 0.4327, 0.2876, 0.508, 0.2781, 0.5082, 0.2771, 0.4329, 0.8982, 0.48, 0.9195, 0.5416, 0.9062, 0.5463, 0.8874, 0.4834, 0.8713, 0.3993, 0.8982, 0.48, 0.8874, 0.4834, 0.8624, 0.4021, 0.2771, 0.4329, 0.2781, 0.5082, 0.2687, 0.5082, 0.2697, 0.4329, 0.2895, 0.2951, 0.2642, 0.3061, 0.2427, 0.2864, 0.303, 0.2739, 0.6894, 0.5248, 0.8037, 0.5326, 0.7987, 0.5531, 0.6717, 0.5536, 0.6124, 0.4322, 0.6894, 0.5248, 0.6717, 0.5536, 0.6, 0.4421, 0.9195, 0.5416, 0.9423, 0.5949, 0.9273, 0.6007, 0.9062, 0.5463, 0.303, 0.2739, 0.2427, 0.2864, 0.2003, 0.18, 0.3084, 0.245, 0.6717, 0.5536, 0.7987, 0.5531, 0.8085, 0.5743, 0.6772, 0.5854, 0.6, 0.4421, 0.6717, 0.5536, 0.6772, 0.5854, 0.6, 0.6313, 0.9062, 0.5463, 0.9273, 0.6007, 0.9366, 0.7807, 0.8924, 0.5505, 0.8874, 0.4834, 0.9062, 0.5463, 0.8924, 0.5505, 0.8765, 0.4865, 0.8624, 0.4021, 0.8874, 0.4834, 0.8765, 0.4865, 0.8534, 0.4048, 0.2697, 0.4329, 0.2687, 0.5082, 0.2592, 0.508, 0.2624, 0.4327, 0.8765, 0.4865, 0.8924, 0.5505, 0.8786, 0.5531, 0.8656, 0.4892, 0.8534, 0.4048, 0.8765, 0.4865, 0.8656, 0.4892, 0.8444, 0.4073, 0.2624, 0.4327, 0.2592, 0.508, 0.2498, 0.5074, 0.2551, 0.4323, 0.6772, 0.5854, 0.8085, 0.5743, 0.8049, 0.6168, 0.684, 0.6129, 0.6, 0.6313, 0.6772, 0.5854, 0.684, 0.6129, 0.6126, 0.6528, 0.8924, 0.5505, 0.9366, 0.7807, 0.9006, 0.786, 0.8786, 0.5531, 0.684, 0.6129, 0.8049, 0.6168, 0.8027, 0.6462, 0.6897, 0.6376, 0.6126, 0.6528, 0.684, 0.6129, 0.6897, 0.6376, 0.6261, 0.6757, 0.8786, 0.5531, 0.9006, 0.786, 0.8635, 0.7876, 0.8648, 0.5547, 0.8656, 0.4892, 0.8786, 0.5531, 0.8648, 0.5547, 0.8547, 0.4915, 0.8444, 0.4073, 0.8656, 0.4892, 0.8547, 0.4915, 0.8353, 0.4096, 0.2551, 0.4323, 0.2498, 0.5074, 0.2404, 0.5066, 0.2478, 0.4317, 0.1817, 0.2939, 0.1733, 0.1788, 0.2003, 0.18, 0.1838, 0.07055, 0.2003, 0.18, 0.1733, 0.1788, 0.2003, 0.18, 0.1838, 0.07055, 0.3573, 0.08763, 0.3723, 0.1241, 0.1733, 0.1788, 0.03082, 0.07912, 0.05402, 0.04657, 0.1838, 0.07055, 0.2466, 0.03475, 0.3573, 0.08763, 0.1838, 0.07055, 0.1635, 0.02955, 0.05402, 0.04657, 0.1838, 0.07055, 0.2003, 0.18, 0.2427, 0.2864, 0.1817, 0.2939, 0.1733, 0.1788, 0.05638, 0.2399, 0.03082, 0.07912, 0.08279, 0.02037, 0.1161, 0.0002947, 0.1635, 0.02955, 0.05402, 0.04657, 0.3096, 0.02838, 0.3363, 0.05565, 0.3573, 0.08763, 0.2466, 0.03475, 0.278, 0.006852, 0.3723, 0.1241, 0.3755, 0.1632, 0.3755, 0.202, 0.3084, 0.245, 0.1993, 0.3414, 0.1817, 0.2939, 0.2427, 0.2864, 0.2642, 0.3061, 0.251, 0.3194, 0.2353, 0.3296, 0.2181, 0.3367, 0.1221, 0.2822, 0.1817, 0.2939, 0.1602, 0.3357, 0.1436, 0.3321, 0.1273, 0.3249, 0.1123, 0.3142, 0.09987, 0.3004, 0.001723, 0.1493, 0.01203, 0.1213, 0.03082, 0.07912, 0.05638, 0.2399, 0.0002947, 0.202, 0.4778, 0.8606, 0.4758, 0.9997, 0.4445, 0.9814, 0.4523, 0.8597, 0.3054, 0.6273, 0.304, 0.6345, 0.3012, 0.6413, 0.2971, 0.6474, 0.2919, 0.6526, 0.2858, 0.6567, 0.2791, 0.6595, 0.2719, 0.6609, 0.2645, 0.6609, 0.2573, 0.6595, 0.2506, 0.6567, 0.2445, 0.6526, 0.2393, 0.6474, 0.2352, 0.6413, 0.2324, 0.6345, 0.231, 0.6273, 0.231, 0.62, 0.2324, 0.6128, 0.2352, 0.606, 0.2393, 0.5999, 0.2445, 0.5947, 0.2506, 0.5906, 0.2573, 0.5878, 0.2645, 0.5864, 0.2719, 0.5864, 0.2791, 0.5878, 0.2858, 0.5906, 0.2919, 0.5947, 0.2971, 0.5999, 0.3012, 0.606, 0.304, 0.6128, 0.3054, 0.62])
me_sphere.use_remesh_preserve_volume = False
me_sphere.use_remesh_preserve_attributes = False
me_sphere.use_mirror_vertex_groups = False
me_sphere.update()

# ---- objects
ob_sphere_004 = bpy.data.objects.new('Sphere.004', me_sphere_004)
ob_sphere_003 = bpy.data.objects.new('Sphere.003', me_sphere_003)
ob_sphere_002 = bpy.data.objects.new('Sphere.002', me_sphere_002)
ob_sphere_001 = bpy.data.objects.new('Sphere.001', me_sphere_001)
ob_sphere = bpy.data.objects.new('Sphere', me_sphere)

# ---- transforms, parenting, visibility, modifiers, constraints
ob_sphere_004.location = (0.0, -1.77, 4.782)
ob_sphere_004.lineart.crease_threshold = 0.0
ob_sphere_003.location = (0.0, -0.2643, 4.163)
ob_sphere_003.lineart.crease_threshold = 0.0
ob_sphere_002.location = (0.0, -0.2643, 4.163)
ob_sphere_002.lineart.crease_threshold = 0.0
ob_sphere_001.location = (0.0, 0.0, 4.782)
ob_sphere_001.lineart.crease_threshold = 0.0
ob_sphere.location = (0.0, 0.2296, 4.782)
ob_sphere.lineart.crease_threshold = 0.0

# ---- collection membership
col_collection_1.objects.link(ob_sphere_004)
col_collection_1.objects.link(ob_sphere_003)
col_collection_1.objects.link(ob_sphere_002)
col_collection_1.objects.link(ob_sphere_001)
col_collection_1.objects.link(ob_sphere)

# ---- scene / render settings (as saved in the file)
scene.frame_start = 1; scene.frame_end = 250; scene.frame_set(3)
scene.render.engine = 'BLENDER_EEVEE_NEXT'
scene.render.resolution_percentage = 50
scene.render.dither_intensity = 0.0
scene.cycles.use_denoising = False
scene.cycles.samples = 128
scene.cycles.sampling_pattern = 'TABULATED_SOBOL'
scene.cycles.use_adaptive_sampling = False
scene.cycles.use_light_tree = False
scene.cycles.blur_glossy = 0.0
scene.cycles.sample_clamp_indirect = 0.0
scene.view_settings.view_transform = 'Standard'
bpy.context.view_layer.update()

# ---- added for rendering (the .blend has no active camera and no usable light): camera, sun
cam_auto = bpy.data.cameras.new('AutoCamera')
cam_auto.lens = 50.0
cam_auto.sensor_width = 36.0
cam_auto.clip_end = 1000.0
ob_auto_camera = bpy.data.objects.new('AutoCamera', cam_auto)
scene.collection.objects.link(ob_auto_camera)
ob_auto_camera.location = (14.7641, -16.9164, 15.4383)
ob_auto_camera.rotation_euler = (1.09748, -7.21219e-08, 0.694738)
scene.camera = ob_auto_camera
light_auto_sun = bpy.data.lights.new('AutoSun', 'SUN')
light_auto_sun.energy = 3.0
light_auto_sun.angle = 0.0523599
ob_auto_sun = bpy.data.objects.new('AutoSun', light_auto_sun)
scene.collection.objects.link(ob_auto_sun)
ob_auto_sun.rotation_euler = (0.872665, 0.174533, 0.523599)
bpy.context.view_layer.update()
